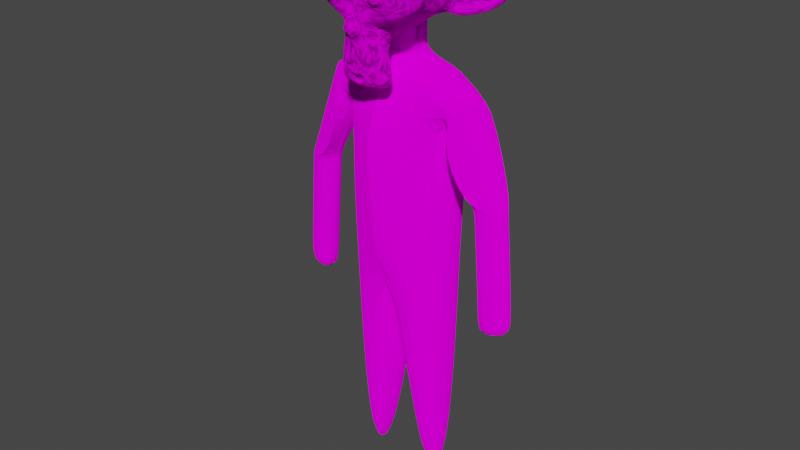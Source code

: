 # Source: monkey2_1_.blend  (saved by Blender 3.2.14; exported with 4.5.12 LTS)
import bpy
from mathutils import Matrix  # noqa: F401  (used for matrix-valued properties, if any)

bpy.ops.wm.read_factory_settings(use_empty=True)
scene = bpy.context.scene
scene.name = 'Scene'

# ---- collections
col_collection = bpy.data.collections.new('Collection'); scene.collection.children.link(col_collection)

# ---- images (referenced by path relative to the original .blend; pixels are not part of the script)
import os
ASSET_DIR = os.environ.get("B2B_ASSET_DIR", "")  # directory of the original .blend (textures are referenced by path, not embedded)
HERE = os.path.dirname(os.path.abspath(__file__))  # packed textures are extracted next to this script under _unpacked/

def load_image(name, relpath, width, height, colorspace="sRGB"):
    """Load a texture the original file referenced (path relative to the .blend, or extracted next to this script)."""
    p = next((c for c in (os.path.join(HERE, relpath), os.path.join(ASSET_DIR, relpath)) if relpath and os.path.exists(c)), "")
    if p:
        img = bpy.data.images.load(p, check_existing=True)
        img.name = name
    else:  # same state as the original file: an image datablock whose file is absent (Cycles renders it pink)
        img = bpy.data.images.new(name, width, height)
        img.source = "FILE"
        img.filepath = "//" + (relpath or name)
    img.colorspace_settings.name = colorspace
    return img
img_de_png = load_image('de.png', 'de.png', 1024, 1024, 'sRGB')

# ---- materials (node trees are filled in below, after node groups)
mat_material_001 = bpy.data.materials.new('Material.001')
mat_material_001.use_transparent_shadow = False

# ---- material node trees
mat_material_001.use_nodes = True; mat_material_001.node_tree.nodes.clear()
_N = mat_material_001.node_tree.nodes; _L = mat_material_001.node_tree.links
n0 = _N.new('ShaderNodeOutputMaterial'); n0.name = 'Material Output'; n0.location = (300, 300)
n1 = _N.new('ShaderNodeBsdfDiffuse'); n1.name = 'Diffuse BSDF'; n1.location = (10, 300)
n1.inputs[1].default_value = 0.5
n2 = _N.new('ShaderNodeTexImage'); n2.name = 'Image Texture'; n2.location = (-280, 275)
n2.image = img_de_png
_L.new(n1.outputs[0], n0.inputs[0])
_L.new(n2.outputs[0], n1.inputs[0])
n0.is_active_output = True

# ---- world
world_world = bpy.data.worlds.new('World'); scene.world = world_world
world_world.use_nodes = True; world_world.node_tree.nodes.clear()
_N = world_world.node_tree.nodes; _L = world_world.node_tree.links
n0 = _N.new('ShaderNodeOutputWorld'); n0.name = 'World Output'; n0.location = (300, 300)
n1 = _N.new('ShaderNodeBackground'); n1.name = 'Background'; n1.location = (10, 300)
n1.inputs[0].default_value = (0.05088, 0.05088, 0.05088, 1.0)
_L.new(n1.outputs[0], n0.inputs[0])
n0.is_active_output = True
world_world.color = (0.05088, 0.05088, 0.05088)
world_world.use_sun_shadow = False
world_world.sun_shadow_jitter_overblur = 0.0

# ---- meshes
me_cube_001 = bpy.data.meshes.new('Cube.001')
me_cube_001.from_pydata([(0.0, -0.788, 4.986), (0.0, -0.6098, 9.261), (0.0, 0.788, 4.986), (0.0, 0.4953, 9.254), (0.9941, -0.6237, 4.929), (0.9959, -0.5, 9.258), (0.9941, 0.5827, 4.929), (0.9959, 0.3882, 9.238), (0.0, -0.6098, 9.261), (0.0, 0.4953, 9.254), (0.9959, 0.3882, 9.238), (0.9959, -0.5, 9.258), (0.0, -0.2661, 9.536), (0.0, 0.2661, 9.536), (0.2948, 0.2037, 9.46), (0.2948, -0.2037, 9.46), (0.0, -0.2661, 9.775), (0.0, 0.2661, 9.775), (0.2948, 0.2037, 9.717), (0.2948, -0.2037, 9.717), (0.0, -0.9625, 8.674), (0.0, 0.788, 8.649), (1.057, 0.6032, 8.426), (1.057, -0.6032, 8.426), (0.9959, 0.3882, 9.238), (0.9959, -0.5, 9.258), (1.057, 0.6032, 8.426), (1.057, -0.6032, 8.426), (1.506, 0.2118, 9.055), (1.506, -0.3136, 9.055), (1.055, 0.5976, 8.425), (1.055, -0.6088, 8.425), (2.2, 0.0383, 7.126), (2.2, -0.254, 7.126), (1.561, 0.2039, 7.181), (1.565, -0.4943, 7.178), (0.0, -0.2661, 10.97), (0.4497, 0.3374, 0.8066), (0.4497, -0.3374, 0.8066), (0.9165, 0.2583, 0.8138), (0.9165, -0.2583, 0.8138), (1.506, 0.2118, 9.055), (1.506, -0.3136, 9.055), (1.055, -0.6088, 8.425), (2.2, 0.0383, 7.126), (2.2, -0.254, 7.126), (1.565, -0.4943, 7.178), (2.2, 0.0383, 7.126), (2.2, -0.254, 7.126), (1.561, 0.2039, 7.181), (1.565, -0.4943, 7.178), (2.35, 0.05858, 5.173), (2.35, -0.2337, 5.173), (1.715, 0.1971, 5.087), (1.715, -0.474, 5.087), (0.0, 0.9193, 5.488), (0.9913, 0.5827, 6.293), (0.9913, -0.6237, 6.293), (0.0, -1.053, 6.756), (0.0, -1.135, 8.293), (0.0, 0.9985, 6.197), (1.06, 0.6032, 7.078), (0.9902, -0.6237, 6.781), (0.0, -0.2661, 9.536), (0.2948, -0.2037, 9.46), (0.0, -0.2661, 9.775), (0.0, 0.2661, 9.775), (0.2948, 0.2037, 9.717), (0.2948, -0.2037, 9.717), (0.0, -0.2661, 10.32), (0.0, 0.2661, 10.32), (0.2948, 0.2037, 10.26), (0.2948, -0.2037, 10.26), (0.0, -0.2661, 10.32), (0.0, 0.2661, 10.32), (0.2948, 0.2037, 10.26), (0.2948, -0.2037, 10.26), (0.5933, -1.412, 10.68), (-0.5933, -1.412, 10.68), (0.678, -1.306, 10.59), (-0.678, -1.306, 10.59), (0.7416, -1.158, 10.54), (-0.7416, -1.158, 10.54), (0.4767, -1.211, 10.43), (-0.4767, -1.211, 10.43), (0.4767, -1.349, 10.5), (-0.4767, -1.349, 10.5), (0.4767, -1.434, 10.64), (-0.4767, -1.434, 10.64), (0.3708, -1.455, 10.68), (-0.3708, -1.455, 10.68), (0.2754, -1.381, 10.59), (-0.2754, -1.381, 10.59), (0.2119, -1.253, 10.54), (-0.2119, -1.253, 10.54), (0.1059, -1.264, 10.79), (-0.1059, -1.264, 10.79), (0.1907, -1.381, 10.79), (-0.1907, -1.381, 10.79), (0.3284, -1.455, 10.79), (-0.3284, -1.455, 10.79), (0.3708, -1.455, 10.91), (-0.3708, -1.455, 10.91), (0.2754, -1.381, 10.99), (-0.2754, -1.381, 10.99), (0.2119, -1.253, 11.06), (-0.2119, -1.253, 11.06), (0.4767, -1.211, 11.16), (-0.4767, -1.211, 11.16), (0.4767, -1.349, 11.08), (-0.4767, -1.349, 11.08), (0.4767, -1.434, 10.95), (-0.4767, -1.434, 10.95), (0.5933, -1.412, 10.91), (-0.5933, -1.412, 10.91), (0.678, -1.306, 10.99), (-0.678, -1.306, 10.99), (0.7416, -1.158, 11.06), (-0.7416, -1.158, 11.06), (0.8475, -1.137, 10.79), (-0.8475, -1.137, 10.79), (0.7628, -1.285, 10.79), (-0.7628, -1.285, 10.79), (0.6356, -1.402, 10.79), (-0.6356, -1.402, 10.79), (0.6462, -1.423, 10.79), (-0.6462, -1.423, 10.79), (0.6038, -1.434, 10.92), (-0.6038, -1.434, 10.92), (0.4767, -1.465, 10.97), (-0.4767, -1.465, 10.97), (0.3602, -1.487, 10.92), (-0.3602, -1.487, 10.92), (0.3072, -1.487, 10.79), (-0.3072, -1.487, 10.79), (0.3602, -1.487, 10.67), (-0.3602, -1.487, 10.67), (0.4767, -1.497, 10.79), (-0.4767, -1.497, 10.79), (0.4767, -1.465, 10.62), (-0.4767, -1.465, 10.62), (0.6038, -1.434, 10.67), (-0.6038, -1.434, 10.67), (0.0, -1.381, 11.05), (0.0, -1.487, 10.94), (0.0, -1.37, 9.541), (0.0, -1.434, 10.03), (0.0, -1.455, 10.21), (0.0, -1.349, 9.414), (0.0, -1.19, 11.01), (0.0, -1.148, 11.24), (0.0, 0.3674, 11.68), (0.0, 0.7805, 11.23), (0.0, 0.7487, 10.56), (0.0, 0.1025, 9.943), (0.2754, -1.137, 10.21), (-0.2754, -1.137, 10.21), (0.4238, -1.148, 9.869), (-0.4238, -1.148, 9.869), (0.4767, -1.148, 9.52), (-0.4767, -1.148, 9.52), (0.4979, -1.095, 9.255), (-0.4979, -1.095, 9.255), (0.4449, -1.084, 9.181), (-0.4449, -1.084, 9.181), (0.2437, -1.126, 9.149), (-0.2437, -1.126, 9.149), (0.0, -1.158, 9.128), (0.5933, -1.095, 10.27), (-0.5933, -1.095, 10.27), (0.8581, -1.105, 10.41), (-0.8581, -1.105, 10.41), (1.123, -0.978, 10.66), (-1.123, -0.978, 10.66), (1.165, -1.179, 11.05), (-1.165, -1.179, 11.05), (0.964, -1.222, 11.12), (-0.964, -1.222, 11.12), (0.6674, -1.306, 11.28), (-0.6674, -1.306, 11.28), (0.4343, -1.37, 11.49), (-0.4343, -1.37, 11.49), (0.2119, -1.402, 11.44), (-0.2119, -1.402, 11.44), (0.08475, -1.391, 11.13), (-0.08475, -1.391, 11.13), (0.2225, -1.423, 11.02), (-0.2225, -1.423, 11.02), (0.1695, -1.412, 10.88), (-0.1695, -1.412, 10.88), (0.2754, -1.381, 10.59), (-0.2754, -1.381, 10.59), (0.5085, -1.328, 10.48), (-0.5085, -1.328, 10.48), (0.6674, -1.285, 10.55), (-0.6674, -1.285, 10.55), (0.8475, -1.253, 10.72), (-0.8475, -1.253, 10.72), (0.8687, -1.253, 10.87), (-0.8687, -1.253, 10.87), (0.8157, -1.275, 10.97), (-0.8157, -1.275, 10.97), (0.5827, -1.349, 11.06), (-0.5827, -1.349, 11.06), (0.339, -1.402, 11.1), (-0.339, -1.402, 11.1), (0.0, -1.37, 9.424), (0.1483, -1.37, 9.488), (-0.1483, -1.37, 9.488), (0.1589, -1.338, 9.329), (-0.1589, -1.338, 9.329), (0.08475, -1.317, 9.265), (-0.08475, -1.317, 9.265), (0.0, -1.306, 9.255), (0.0, -1.391, 10.2), (0.0, -1.381, 10.27), (0.1377, -1.381, 10.26), (-0.1377, -1.381, 10.26), (0.1695, -1.391, 10.16), (-0.1695, -1.391, 10.16), (0.1165, -1.381, 10.07), (-0.1165, -1.381, 10.07), (0.5403, -1.285, 10.4), (-0.5403, -1.285, 10.4), (0.8369, -1.222, 10.54), (-0.8369, -1.222, 10.54), (0.9852, -1.19, 10.74), (-0.9852, -1.19, 10.74), (1.006, -1.264, 10.97), (-1.006, -1.264, 10.97), (0.9323, -1.359, 11.02), (-0.9323, -1.359, 11.02), (0.5933, -1.455, 11.2), (-0.5933, -1.455, 11.2), (0.4238, -1.508, 11.33), (-0.4238, -1.508, 11.33), (0.2754, -1.529, 11.3), (-0.2754, -1.529, 11.3), (0.1377, -1.518, 11.05), (-0.1377, -1.518, 11.05), (0.1695, -1.476, 10.32), (-0.1695, -1.476, 10.32), (0.286, -1.338, 9.859), (-0.286, -1.338, 9.859), (0.339, -1.306, 9.509), (-0.339, -1.306, 9.509), (0.3602, -1.275, 9.35), (-0.3602, -1.275, 9.35), (0.3178, -1.232, 9.223), (-0.3178, -1.232, 9.223), (0.2225, -1.232, 9.202), (-0.2225, -1.232, 9.202), (0.0, -1.243, 9.181), (0.0, -1.359, 10.53), (0.0, -1.412, 10.75), (0.4449, -1.381, 11.11), (-0.4449, -1.381, 11.11), (0.2225, -1.391, 10.65), (-0.2225, -1.391, 10.65), (0.1801, -1.402, 10.75), (-0.1801, -1.402, 10.75), (0.1589, -1.37, 9.53), (-0.1589, -1.37, 9.53), (0.1059, -1.391, 9.859), (-0.1059, -1.391, 9.859), (0.0, -1.391, 9.859), (0.0, -1.381, 10.02), (0.1271, -1.434, 10.09), (-0.1271, -1.434, 10.09), (0.1801, -1.455, 10.16), (-0.1801, -1.455, 10.16), (0.1483, -1.434, 10.28), (-0.1483, -1.434, 10.28), (0.05297, -1.434, 10.29), (-0.05297, -1.434, 10.29), (0.0, -1.497, 10.19), (0.06356, -1.476, 10.26), (-0.06356, -1.476, 10.26), (0.1271, -1.476, 10.25), (-0.1271, -1.476, 10.25), (0.1483, -1.497, 10.16), (-0.1483, -1.497, 10.16), (0.1059, -1.465, 10.12), (-0.1059, -1.465, 10.12), (0.0, -1.465, 10.07), (0.3496, -1.126, 10.04), (-0.3496, -1.126, 10.04), (0.2225, -1.338, 10.13), (-0.2225, -1.338, 10.13), (0.2437, -1.338, 10.04), (-0.2437, -1.338, 10.04), (0.3178, -1.126, 10.12), (-0.3178, -1.126, 10.12), (0.0, -1.306, 9.276), (0.06356, -1.306, 9.287), (-0.06356, -1.306, 9.287), (0.1271, -1.338, 9.35), (-0.1271, -1.338, 9.35), (0.1271, -1.359, 9.456), (-0.1271, -1.359, 9.456), (0.0, -1.264, 9.403), (0.1271, -1.275, 9.445), (-0.1271, -1.275, 9.445), (0.1271, -1.243, 9.361), (-0.1271, -1.243, 9.361), (0.06356, -1.232, 9.308), (-0.06356, -1.232, 9.308), (0.0, -1.232, 9.297), (0.2331, -1.434, 10.76), (-0.2331, -1.434, 10.76), (0.2543, -1.423, 10.67), (-0.2543, -1.423, 10.67), (0.4555, -1.402, 11.05), (-0.4555, -1.402, 11.05), (0.3708, -1.423, 11.03), (-0.3708, -1.423, 11.03), (0.5721, -1.423, 11.0), (-0.5721, -1.423, 11.0), (0.7628, -1.317, 10.94), (-0.7628, -1.317, 10.94), (0.7945, -1.306, 10.85), (-0.7945, -1.306, 10.85), (0.7839, -1.296, 10.73), (-0.7839, -1.296, 10.73), (0.6462, -1.349, 10.6), (-0.6462, -1.349, 10.6), (0.5085, -1.381, 10.55), (-0.5085, -1.381, 10.55), (0.3072, -1.434, 10.61), (-0.3072, -1.434, 10.61), (0.2437, -1.434, 10.87), (-0.2437, -1.434, 10.87), (0.286, -1.434, 10.97), (-0.286, -1.434, 10.97), (0.3178, -1.402, 10.95), (-0.3178, -1.402, 10.95), (0.2648, -1.402, 10.87), (-0.2648, -1.402, 10.87), (0.3284, -1.402, 10.63), (-0.3284, -1.402, 10.63), (0.5085, -1.359, 10.58), (-0.5085, -1.359, 10.58), (0.625, -1.328, 10.62), (-0.625, -1.328, 10.62), (0.7416, -1.285, 10.75), (-0.7416, -1.285, 10.75), (0.7522, -1.285, 10.84), (-0.7522, -1.285, 10.84), (0.7204, -1.296, 10.92), (-0.7204, -1.296, 10.92), (0.5615, -1.391, 10.99), (-0.5615, -1.391, 10.99), (0.3814, -1.412, 11.0), (-0.3814, -1.412, 11.0), (0.4555, -1.391, 11.01), (-0.4555, -1.391, 11.01), (0.2754, -1.391, 10.7), (-0.2754, -1.391, 10.7), (0.2648, -1.391, 10.77), (-0.2648, -1.391, 10.77), (0.1483, -1.201, 11.09), (-0.1483, -1.201, 11.09), (0.2648, -1.211, 11.36), (-0.2648, -1.211, 11.36), (0.4555, -1.179, 11.39), (-0.4555, -1.179, 11.39), (0.6568, -1.126, 11.21), (-0.6568, -1.126, 11.21), (0.9217, -1.042, 11.08), (-0.9217, -1.042, 11.08), (1.081, -0.9992, 11.01), (-1.081, -0.9992, 11.01), (1.049, -0.8827, 10.68), (-1.049, -0.8827, 10.68), (0.8157, -0.9357, 10.46), (-0.8157, -0.9357, 10.46), (0.5933, -1.01, 10.34), (-0.5933, -1.01, 10.34), (0.0, -0.7662, 11.68), (0.0, -0.2683, 11.8), (0.0, 0.5369, 10.2), (0.0, -0.6285, 9.837), (0.0, -0.9992, 9.138), (0.0, -0.8403, 9.371), (0.0, -0.8085, 9.689), (0.0, -0.7556, 9.806), (1.155, -0.4484, 10.78), (-1.155, -0.4484, 10.78), (1.165, -0.3106, 10.9), (-1.165, -0.3106, 10.9), (1.049, 0.2191, 10.82), (-1.049, 0.2191, 10.82), (0.625, 0.5792, 11.06), (-0.625, 0.5792, 11.06), (0.9958, -0.4695, 10.4), (-0.9958, -0.4695, 10.4), (0.8051, -0.1517, 10.29), (-0.8051, -0.1517, 10.29), (0.8687, 0.2085, 10.45), (-0.8687, 0.2085, 10.45), (0.4555, 0.5263, 10.54), (-0.4555, 0.5263, 10.54), (0.3178, -0.9251, 9.986), (-0.3178, -0.9251, 9.986), (0.2437, -0.7238, 9.901), (-0.2437, -0.7238, 9.901), (0.392, -0.8933, 9.498), (-0.392, -0.8933, 9.498), (0.339, -0.9039, 9.784), (-0.339, -0.9039, 9.784), (0.4449, -0.9145, 9.223), (-0.4449, -0.9145, 9.223), (0.1907, -0.8721, 9.435), (-0.1907, -0.8721, 9.435), (0.1695, -0.8615, 9.731), (-0.1695, -0.8615, 9.731), (0.2225, -0.9675, 9.181), (-0.2225, -0.9675, 9.181), (0.2966, -0.9569, 10.08), (-0.2966, -0.9569, 10.08), (0.286, -1.01, 10.16), (-0.286, -1.01, 10.16), (0.2754, -1.052, 10.23), (-0.2754, -1.052, 10.23), (0.286, -0.5967, 9.933), (-0.286, -0.5967, 9.933), (0.4026, -0.01401, 10.04), (-0.4026, -0.01401, 10.04), (0.4661, 0.3568, 10.26), (-0.4661, 0.3568, 10.26), (0.6144, 0.1449, 11.64), (-0.6144, 0.1449, 11.64), (0.6144, -0.2789, 11.72), (-0.6144, -0.2789, 11.72), (0.6144, -0.692, 11.62), (-0.6144, -0.692, 11.62), (0.625, -0.9569, 11.17), (-0.625, -0.9569, 11.17), (0.9852, -0.8297, 11.01), (-0.9852, -0.8297, 11.01), (0.8581, -0.7556, 11.08), (-0.8581, -0.7556, 11.08), (0.8687, -0.4484, 11.42), (-0.8687, -0.4484, 11.42), (1.081, -0.5437, 11.23), (-1.081, -0.5437, 11.23), (1.081, -0.2153, 11.3), (-1.081, -0.2153, 11.3), (0.8687, -0.1094, 11.48), (-0.8687, -0.1094, 11.48), (0.8687, 0.2296, 11.38), (-0.8687, 0.2296, 11.38), (1.081, 0.1131, 11.19), (-1.081, 0.1131, 11.19), (0.8369, 0.4203, 10.91), (-0.8369, 0.4203, 10.91), (0.6568, 0.3674, 10.49), (-0.6568, 0.3674, 10.49), (1.112, -0.09876, 10.91), (-1.112, -0.09876, 10.91), (0.5509, -0.5755, 10.23), (-0.5509, -0.5755, 10.23), (0.5827, -0.08817, 10.2), (-0.5827, -0.08817, 10.2), (1.208, -0.05639, 11.01), (-1.208, -0.05639, 11.01), (1.049, -0.2047, 10.27), (-1.049, -0.2047, 10.27), (1.409, 0.07074, 10.32), (-1.409, 0.07074, 10.32), (1.737, 0.2085, 10.54), (-1.737, 0.2085, 10.54), (1.833, 0.1979, 10.9), (-1.833, 0.1979, 10.9), (1.674, 0.1979, 11.15), (-1.674, 0.1979, 11.15), (1.388, 0.04955, 11.11), (-1.388, 0.04955, 11.11), (1.377, 0.01777, 11.02), (-1.377, 0.01777, 11.02), (1.61, 0.1555, 11.06), (-1.61, 0.1555, 11.06), (1.716, 0.1767, 10.85), (-1.716, 0.1767, 10.85), (1.642, 0.1767, 10.57), (-1.642, 0.1767, 10.57), (1.398, 0.03896, 10.41), (-1.398, 0.03896, 10.41), (1.123, -0.1941, 10.37), (-1.123, -0.1941, 10.37), (1.25, -0.07757, 10.95), (-1.25, -0.07757, 10.95), (1.282, 0.01777, 10.88), (-1.282, 0.01777, 10.88), (1.197, -0.08817, 10.43), (-1.197, -0.08817, 10.43), (1.409, 0.1237, 10.46), (-1.409, 0.1237, 10.46), (1.61, 0.2296, 10.59), (-1.61, 0.2296, 10.59), (1.674, 0.2296, 10.8), (-1.674, 0.2296, 10.8), (1.589, 0.2191, 10.95), (-1.589, 0.2191, 10.95), (1.388, 0.1131, 10.93), (-1.388, 0.1131, 10.93), (1.144, -0.08817, 10.85), (-1.144, -0.08817, 10.85), (1.134, -0.003418, 10.7), (-1.134, -0.003418, 10.7), (1.028, -0.003418, 10.59), (-1.028, -0.003418, 10.59), (1.112, -0.003418, 10.58), (-1.112, -0.003418, 10.58), (1.144, -0.003418, 10.48), (-1.144, -0.003418, 10.48), (1.102, -0.003418, 10.44), (-1.102, -0.003418, 10.44), (0.9852, -0.2789, 10.46), (-0.9852, -0.2789, 10.46), (0.9746, -0.1411, 10.43), (-0.9746, -0.1411, 10.43), (0.9746, -0.1199, 10.52), (-0.9746, -0.1199, 10.52), (1.081, -0.08817, 10.74), (-1.081, -0.08817, 10.74), (1.208, -0.01401, 10.79), (-1.208, -0.01401, 10.79), (1.208, 0.06014, 10.78), (-1.208, 0.06014, 10.78), (1.102, 0.06014, 10.44), (-1.102, 0.06014, 10.44), (1.155, 0.06014, 10.48), (-1.155, 0.06014, 10.48), (1.123, 0.06014, 10.57), (-1.123, 0.06014, 10.57), (1.038, 0.06014, 10.59), (-1.038, 0.06014, 10.59), (1.144, 0.06014, 10.7), (-1.144, 0.06014, 10.7), (1.409, 0.1873, 10.91), (-1.409, 0.1873, 10.91), (1.61, 0.2826, 10.93), (-1.61, 0.2826, 10.93), (1.706, 0.2932, 10.79), (-1.706, 0.2932, 10.79), (1.642, 0.2826, 10.58), (-1.642, 0.2826, 10.58), (1.42, 0.1979, 10.46), (-1.42, 0.1979, 10.46), (1.197, -0.01401, 10.44), (-1.197, -0.01401, 10.44), (1.292, 0.09193, 10.85), (-1.292, 0.09193, 10.85), (1.208, 0.07074, 10.61), (-1.208, 0.07074, 10.61), (1.271, 0.08133, 10.55), (-1.271, 0.08133, 10.55), (1.356, 0.1237, 10.63), (-1.356, 0.1237, 10.63), (1.303, 0.1025, 10.7), (-1.303, 0.1025, 10.7), (1.377, 0.1343, 10.78), (-1.377, 0.1343, 10.78), (1.43, 0.1449, 10.72), (-1.43, 0.1449, 10.72), (1.504, 0.1555, 10.75), (-1.504, 0.1555, 10.75), (1.473, 0.1555, 10.83), (-1.473, 0.1555, 10.83), (1.388, 0.2826, 11.06), (-1.388, 0.2826, 11.06), (1.695, 0.3674, 11.1), (-1.695, 0.3674, 11.1), (1.854, 0.3038, 10.87), (-1.854, 0.3038, 10.87), (1.78, 0.3462, 10.54), (-1.78, 0.3462, 10.54), (1.409, 0.2932, 10.35), (-1.409, 0.2932, 10.35), (1.07, 0.07074, 10.29), (-1.07, 0.07074, 10.29), (1.165, 0.1449, 10.98), (-1.165, 0.1449, 10.98), (2.35, 0.05858, 4.759), (2.35, -0.2337, 4.759), (1.715, 0.1971, 4.701), (1.715, -0.474, 4.701), (2.35, 0.05858, 5.173), (2.35, -0.2337, 5.173), (1.715, 0.1971, 5.087), (1.715, -0.474, 5.087)], [(588, 589), (588, 590), (589, 591), (590, 591)], [(20, 1, 3, 21), (21, 3, 7, 22), (22, 7, 24, 26), (23, 5, 1, 20), (4, 0, 38, 40), (1, 5, 11, 8), (11, 10, 14, 15), (7, 3, 9, 10), (3, 1, 8, 9), (15, 14, 18, 19), (9, 8, 12, 13), (8, 11, 15, 12), (10, 9, 13, 14), (13, 12, 16, 17), (16, 12, 63, 65), (14, 13, 17, 18), (62, 23, 20, 59), (61, 22, 23, 62), (60, 21, 22, 61), (59, 20, 21, 60), (25, 27, 31, 29), (23, 22, 26, 27), (5, 23, 27, 25), (24, 25, 29, 28), (27, 26, 30, 31), (26, 24, 28, 30), (34, 32, 47, 49), (31, 30, 34, 35), (30, 28, 32, 34), (37, 39, 40, 38), (2, 6, 39, 37), (0, 2, 37, 38), (6, 4, 40, 39), (42, 43, 46, 45), (41, 42, 45, 44), (7, 10, 11, 5, 25, 24), (50, 49, 53, 54), (33, 35, 50, 48), (32, 33, 48, 47), (35, 34, 49, 50), (52, 54, 587, 585), (49, 47, 51, 53), (48, 50, 54, 52), (47, 48, 52, 51), (0, 58, 55, 2), (2, 55, 56, 6), (6, 56, 57, 4), (4, 57, 58, 0), (58, 59, 60, 55), (55, 60, 61, 56), (56, 61, 62, 57), (57, 62, 59, 58), (63, 64, 68, 65), (12, 15, 64, 63), (17, 16, 69, 70), (66, 67, 75, 74), (15, 19, 68, 64), (19, 18, 71, 72), (65, 68, 76, 73), (72, 71, 75, 76), (70, 69, 73, 74), (72, 69, 73, 76), (71, 70, 74, 75), (19, 16, 69, 72), (67, 68, 76, 75), (18, 17, 70, 71), (123, 77, 79, 121), (80, 78, 124, 122), (121, 79, 81, 119), (82, 80, 122, 120), (79, 85, 83, 81), (84, 86, 80, 82), (77, 87, 85, 79), (86, 88, 78, 80), (87, 89, 91, 85), (92, 90, 88, 86), (85, 91, 93, 83), (94, 92, 86, 84), (91, 97, 95, 93), (96, 98, 92, 94), (89, 99, 97, 91), (98, 100, 90, 92), (99, 101, 103, 97), (104, 102, 100, 98), (97, 103, 105, 95), (106, 104, 98, 96), (103, 109, 107, 105), (108, 110, 104, 106), (101, 111, 109, 103), (110, 112, 102, 104), (111, 113, 115, 109), (116, 114, 112, 110), (109, 115, 117, 107), (118, 116, 110, 108), (115, 121, 119, 117), (120, 122, 116, 118), (113, 123, 121, 115), (122, 124, 114, 116), (123, 113, 127, 125), (128, 114, 124, 126), (113, 111, 129, 127), (130, 112, 114, 128), (111, 101, 131, 129), (132, 102, 112, 130), (101, 99, 133, 131), (134, 100, 102, 132), (99, 89, 135, 133), (136, 90, 100, 134), (89, 87, 139, 135), (140, 88, 90, 136), (87, 77, 141, 139), (142, 78, 88, 140), (77, 123, 125, 141), (126, 124, 78, 142), (137, 141, 125), (126, 142, 138), (139, 141, 137), (138, 142, 140), (137, 135, 139), (140, 136, 138), (137, 133, 135), (136, 134, 138), (137, 131, 133), (134, 132, 138), (137, 129, 131), (132, 130, 138), (137, 127, 129), (130, 128, 138), (137, 125, 127), (128, 126, 138), (165, 250, 252, 167), (252, 251, 166, 167), (163, 248, 250, 165), (251, 249, 164, 166), (161, 246, 248, 163), (249, 247, 162, 164), (159, 244, 246, 161), (247, 245, 160, 162), (157, 242, 244, 159), (245, 243, 158, 160), (155, 168, 222, 240), (223, 169, 156, 241), (168, 170, 224, 222), (225, 171, 169, 223), (170, 172, 226, 224), (227, 173, 171, 225), (172, 174, 228, 226), (229, 175, 173, 227), (174, 176, 230, 228), (231, 177, 175, 229), (176, 178, 232, 230), (233, 179, 177, 231), (178, 180, 234, 232), (235, 181, 179, 233), (180, 182, 236, 234), (237, 183, 181, 235), (182, 184, 238, 236), (239, 185, 183, 237), (184, 143, 144, 238), (144, 143, 185, 239), (186, 204, 236, 238), (237, 205, 187, 239), (204, 255, 234, 236), (235, 256, 205, 237), (202, 232, 234, 255), (235, 233, 203, 256), (200, 230, 232, 202), (233, 231, 201, 203), (198, 228, 230, 200), (231, 229, 199, 201), (196, 226, 228, 198), (229, 227, 197, 199), (194, 224, 226, 196), (227, 225, 195, 197), (192, 222, 224, 194), (225, 223, 193, 195), (190, 240, 222, 192), (223, 241, 191, 193), (190, 257, 253, 240), (253, 258, 191, 241), (186, 238, 144, 188), (144, 239, 187, 189), (188, 144, 254, 259), (254, 144, 189, 260), (253, 257, 259, 254), (260, 258, 253, 254), (211, 213, 252, 250), (252, 213, 212, 251), (209, 211, 250, 248), (251, 212, 210, 249), (207, 209, 248, 246), (249, 210, 208, 247), (242, 263, 261, 244), (262, 264, 243, 245), (207, 246, 244, 261), (245, 247, 208, 262), (220, 266, 265, 263), (265, 266, 221, 264), (261, 263, 265, 145), (265, 264, 262, 145), (206, 207, 261, 145), (262, 208, 206, 145), (218, 269, 267, 220), (268, 270, 219, 221), (216, 271, 269, 218), (270, 272, 217, 219), (215, 273, 271, 216), (272, 274, 215, 217), (214, 147, 273, 215), (274, 147, 214, 215), (266, 220, 267, 146), (268, 221, 266, 146), (146, 267, 282, 284), (283, 268, 146, 284), (147, 275, 276, 273), (277, 275, 147, 274), (273, 276, 278, 271), (279, 277, 274, 272), (271, 278, 280, 269), (281, 279, 272, 270), (269, 280, 282, 267), (283, 281, 270, 268), (275, 280, 278, 276), (279, 281, 275, 277), (275, 284, 282, 280), (283, 284, 275, 281), (215, 216, 240, 253), (241, 217, 215, 253), (216, 218, 287, 240), (288, 219, 217, 241), (218, 220, 289, 287), (290, 221, 219, 288), (220, 263, 242, 289), (243, 264, 221, 290), (157, 285, 289, 242), (290, 286, 158, 243), (285, 291, 287, 289), (288, 292, 286, 290), (155, 240, 287, 291), (288, 241, 156, 292), (207, 206, 148, 298), (148, 206, 208, 299), (209, 207, 298, 296), (299, 208, 210, 297), (211, 209, 296, 294), (297, 210, 212, 295), (213, 211, 294, 293), (295, 212, 213, 293), (293, 294, 305, 307), (306, 295, 293, 307), (294, 296, 303, 305), (304, 297, 295, 306), (296, 298, 301, 303), (302, 299, 297, 304), (298, 148, 300, 301), (300, 148, 299, 302), (300, 307, 305, 301), (306, 307, 300, 302), (301, 305, 303), (304, 306, 302), (259, 257, 310, 308), (311, 258, 260, 309), (188, 259, 308, 330), (309, 260, 189, 331), (186, 188, 330, 332), (331, 189, 187, 333), (257, 190, 328, 310), (329, 191, 258, 311), (190, 192, 326, 328), (327, 193, 191, 329), (192, 194, 324, 326), (325, 195, 193, 327), (194, 196, 322, 324), (323, 197, 195, 325), (196, 198, 320, 322), (321, 199, 197, 323), (198, 200, 318, 320), (319, 201, 199, 321), (200, 202, 316, 318), (317, 203, 201, 319), (202, 255, 312, 316), (313, 256, 203, 317), (255, 204, 314, 312), (315, 205, 256, 313), (204, 186, 332, 314), (333, 187, 205, 315), (314, 332, 334, 352), (335, 333, 315, 353), (312, 314, 352, 354), (353, 315, 313, 355), (316, 312, 354, 350), (355, 313, 317, 351), (318, 316, 350, 348), (351, 317, 319, 349), (320, 318, 348, 346), (349, 319, 321, 347), (322, 320, 346, 344), (347, 321, 323, 345), (324, 322, 344, 342), (345, 323, 325, 343), (326, 324, 342, 340), (343, 325, 327, 341), (328, 326, 340, 338), (341, 327, 329, 339), (310, 328, 338, 356), (339, 329, 311, 357), (332, 330, 336, 334), (337, 331, 333, 335), (330, 308, 358, 336), (359, 309, 331, 337), (308, 310, 356, 358), (357, 311, 309, 359), (143, 184, 360, 149), (361, 185, 143, 149), (184, 182, 362, 360), (363, 183, 185, 361), (182, 180, 364, 362), (365, 181, 183, 363), (180, 178, 366, 364), (367, 179, 181, 365), (178, 176, 368, 366), (369, 177, 179, 367), (176, 174, 370, 368), (371, 175, 177, 369), (174, 172, 372, 370), (373, 173, 175, 371), (172, 170, 374, 372), (375, 171, 173, 373), (170, 168, 376, 374), (377, 169, 171, 375), (384, 385, 404, 414), (405, 385, 384, 415), (383, 384, 414, 412), (415, 384, 383, 413), (382, 383, 412, 416), (413, 383, 382, 417), (165, 167, 382, 416), (382, 167, 166, 417), (163, 165, 416, 410), (417, 166, 164, 411), (161, 163, 410, 406), (411, 164, 162, 407), (159, 161, 406, 408), (407, 162, 160, 409), (406, 412, 414, 408), (415, 413, 407, 409), (406, 410, 416, 412), (417, 411, 407, 413), (402, 408, 414, 404), (415, 409, 403, 405), (157, 159, 408, 402), (409, 160, 158, 403), (285, 418, 420, 291), (421, 419, 286, 292), (157, 402, 418, 285), (419, 403, 158, 286), (155, 291, 420, 422), (421, 292, 156, 423), (155, 422, 376, 168), (377, 423, 156, 169), (153, 400, 428, 380), (429, 401, 153, 380), (380, 428, 426, 154), (427, 429, 380, 154), (154, 426, 424, 381), (425, 427, 154, 381), (381, 424, 404, 385), (405, 425, 381, 385), (402, 404, 424, 418), (425, 405, 403, 419), (372, 374, 394, 386), (395, 375, 373, 387), (152, 392, 400, 153), (401, 393, 152, 153), (378, 434, 432, 379), (433, 435, 378, 379), (379, 432, 430, 151), (431, 433, 379, 151), (151, 430, 392, 152), (393, 431, 151, 152), (368, 370, 438, 440), (439, 371, 369, 441), (440, 438, 444, 442), (445, 439, 441, 443), (442, 444, 446, 448), (447, 445, 443, 449), (448, 446, 452, 450), (453, 447, 449, 451), (390, 454, 450, 452), (451, 455, 391, 453), (392, 430, 450, 454), (451, 431, 393, 455), (430, 432, 448, 450), (449, 433, 431, 451), (432, 434, 442, 448), (443, 435, 433, 449), (434, 436, 440, 442), (441, 437, 435, 443), (366, 368, 440, 436), (441, 369, 367, 437), (150, 436, 434, 378), (435, 437, 150, 378), (360, 362, 364, 366), (365, 363, 361, 367), (360, 366, 436, 150), (437, 367, 361, 150), (149, 360, 150), (150, 361, 149), (370, 372, 386, 438), (387, 373, 371, 439), (386, 388, 444, 438), (445, 389, 387, 439), (388, 458, 446, 444), (447, 459, 389, 445), (390, 452, 446, 458), (447, 453, 391, 459), (424, 426, 462, 460), (463, 427, 425, 461), (394, 460, 462, 396), (463, 461, 395, 397), (374, 376, 460, 394), (461, 377, 375, 395), (376, 420, 418, 460), (419, 421, 377, 461), (418, 424, 460), (461, 425, 419), (376, 422, 420), (421, 423, 377), (390, 398, 456, 454), (457, 399, 391, 455), (392, 454, 456, 400), (457, 455, 393, 401), (396, 462, 456, 398), (457, 463, 397, 399), (426, 428, 456, 462), (457, 429, 427, 463), (400, 456, 428), (429, 457, 401), (476, 464, 490, 478), (491, 465, 477, 479), (476, 478, 480, 474), (481, 479, 477, 475), (474, 480, 482, 472), (483, 481, 475, 473), (472, 482, 484, 470), (485, 483, 473, 471), (470, 484, 486, 468), (487, 485, 471, 469), (468, 486, 488, 466), (489, 487, 469, 467), (486, 496, 494, 488), (495, 497, 487, 489), (484, 498, 496, 486), (497, 499, 485, 487), (482, 500, 498, 484), (499, 501, 483, 485), (480, 502, 500, 482), (501, 503, 481, 483), (478, 504, 502, 480), (503, 505, 479, 481), (478, 490, 492, 504), (493, 491, 479, 505), (394, 396, 520, 518), (521, 397, 395, 519), (396, 466, 488, 520), (489, 467, 397, 521), (386, 394, 518, 388), (519, 395, 387, 389), (458, 506, 490, 464), (491, 507, 459, 465), (488, 494, 516, 520), (517, 495, 489, 521), (514, 522, 520, 516), (521, 523, 515, 517), (510, 522, 514, 512), (515, 523, 511, 513), (508, 524, 522, 510), (523, 525, 509, 511), (506, 524, 508, 526), (509, 525, 507, 527), (490, 506, 526, 492), (527, 507, 491, 493), (388, 524, 506, 458), (507, 525, 389, 459), (388, 518, 522, 524), (523, 519, 389, 525), (518, 520, 522), (523, 521, 519), (492, 526, 528, 552), (529, 527, 493, 553), (526, 508, 538, 528), (539, 509, 527, 529), (508, 510, 536, 538), (537, 511, 509, 539), (510, 512, 534, 536), (535, 513, 511, 537), (512, 514, 532, 534), (533, 515, 513, 535), (514, 516, 530, 532), (531, 517, 515, 533), (516, 494, 550, 530), (551, 495, 517, 531), (504, 492, 552, 540), (553, 493, 505, 541), (502, 504, 540, 542), (541, 505, 503, 543), (500, 502, 542, 544), (543, 503, 501, 545), (498, 500, 544, 546), (545, 501, 499, 547), (496, 498, 546, 548), (547, 499, 497, 549), (494, 496, 548, 550), (549, 497, 495, 551), (534, 532, 556, 554), (557, 533, 535, 555), (554, 556, 558, 560), (559, 557, 555, 561), (560, 558, 564, 562), (565, 559, 561, 563), (562, 564, 566, 568), (567, 565, 563, 569), (540, 552, 562, 568), (563, 553, 541, 569), (528, 560, 562, 552), (563, 561, 529, 553), (528, 538, 554, 560), (555, 539, 529, 561), (534, 554, 538, 536), (539, 555, 535, 537), (530, 550, 556, 532), (557, 551, 531, 533), (548, 558, 556, 550), (557, 559, 549, 551), (546, 564, 558, 548), (559, 565, 547, 549), (544, 566, 564, 546), (565, 567, 545, 547), (542, 568, 566, 544), (567, 569, 543, 545), (540, 568, 542), (543, 569, 541), (468, 466, 580, 578), (581, 467, 469, 579), (470, 468, 578, 576), (579, 469, 471, 577), (472, 470, 576, 574), (577, 471, 473, 575), (474, 472, 574, 572), (575, 473, 475, 573), (476, 474, 572, 570), (573, 475, 477, 571), (464, 476, 570, 582), (571, 477, 465, 583), (570, 578, 580, 582), (581, 579, 571, 583), (570, 572, 576, 578), (577, 573, 571, 579), (572, 574, 576), (577, 575, 573), (390, 458, 464, 582), (465, 459, 391, 583), (390, 582, 580, 398), (581, 583, 391, 399), (396, 398, 580, 466), (581, 399, 397, 467), (586, 584, 585, 587), (51, 52, 585, 584), (54, 53, 586, 587), (53, 51, 584, 586)])
_uv = me_cube_001.uv_layers.new(name='UVMap')
_uv.uv.foreach_set('vector', [0.02137, 0.0196, 0.02546, 0.01329, 0.03668, 0.01478, 0.03913, 0.02212, 0.07656, 0.1158, 0.07634, 0.1223, 0.06612, 0.1222, 0.06563, 0.1133, 0.08991, 0.7564, 0.08991, 0.7564, 0.08991, 0.7564, 0.08991, 0.7564, 0.1732, 0.51, 0.1691, 0.51, 0.1689, 0.4969, 0.1741, 0.4961, 0.1098, 0.1941, 0.09956, 0.1951, 0.1051, 0.1542, 0.1099, 0.1541, 0.08991, 0.7564, 0.08991, 0.7564, 0.08991, 0.7564, 0.08991, 0.7564, 0.2224, 0.2076, 0.2152, 0.208, 0.2153, 0.1989, 0.2186, 0.1987, 0.08991, 0.7564, 0.08991, 0.7564, 0.08991, 0.7564, 0.08991, 0.7564, 0.08991, 0.7564, 0.08991, 0.7564, 0.08991, 0.7564, 0.08991, 0.7564, 0.2581, 0.04294, 0.2539, 0.04296, 0.2539, 0.04001, 0.2581, 0.03999, 0.2187, 0.03102, 0.2187, 0.04555, 0.2162, 0.04105, 0.2162, 0.03405, 0.2224, 0.1945, 0.2224, 0.2076, 0.2186, 0.1987, 0.2185, 0.1949, 0.2234, 0.2984, 0.2235, 0.3116, 0.2213, 0.3114, 0.2219, 0.3074, 0.2162, 0.03405, 0.2162, 0.04105, 0.2141, 0.04107, 0.2141, 0.03407, 0.04057, 0.7295, 0.04057, 0.7295, 0.04057, 0.7295, 0.04057, 0.7295, 0.2219, 0.3074, 0.2213, 0.3114, 0.2192, 0.3115, 0.2197, 0.3075, 0.1095, 0.2109, 0.1099, 0.2257, 0.09886, 0.2298, 0.09881, 0.2276, 0.1183, 0.1053, 0.1182, 0.1208, 0.1059, 0.1207, 0.1059, 0.1019, 0.07656, 0.08808, 0.07656, 0.1158, 0.06563, 0.1133, 0.06549, 0.0978, 0.01928, 0.02377, 0.02137, 0.0196, 0.03913, 0.02212, 0.03913, 0.05061, 0.1735, 0.5935, 0.1689, 0.5901, 0.169, 0.5901, 0.1735, 0.586, 0.08991, 0.7564, 0.08991, 0.7564, 0.08991, 0.7564, 0.08991, 0.7564, 0.08991, 0.7564, 0.08991, 0.7564, 0.08991, 0.7564, 0.08991, 0.7564, 0.03272, 0.359, 0.03272, 0.3682, 0.02762, 0.3675, 0.02761, 0.362, 0.06166, 0.4011, 0.06166, 0.4137, 0.06164, 0.4137, 0.06164, 0.4011, 0.09588, 0.2729, 0.09816, 0.2644, 0.1024, 0.2692, 0.09586, 0.2729, 0.4217, 0.9805, 0.4217, 0.9805, 0.4217, 0.9805, 0.4217, 0.9805, 0.15, 0.3993, 0.15, 0.4152, 0.1386, 0.4101, 0.1385, 0.4009, 0.09586, 0.2729, 0.1024, 0.2692, 0.1024, 0.2934, 0.09651, 0.2893, 0.2535, 0.5783, 0.2491, 0.5784, 0.2491, 0.5721, 0.2535, 0.5702, 0.07627, 0.07385, 0.06597, 0.07312, 0.06613, 0.0254, 0.07095, 0.02532, 0.01993, 0.06227, 0.03593, 0.06428, 0.02771, 0.1121, 0.02085, 0.1112, 0.1183, 0.08064, 0.106, 0.08056, 0.1101, 0.03335, 0.1154, 0.03338, 0.102, 0.3412, 0.09645, 0.3406, 0.09685, 0.3269, 0.102, 0.3213, 0.06759, 0.3312, 0.06223, 0.3312, 0.06263, 0.3081, 0.06561, 0.3081, 0.08991, 0.7564, 0.08991, 0.7564, 0.08991, 0.7564, 0.08991, 0.7564, 0.08991, 0.7564, 0.08991, 0.7564, 0.06759, 0.2681, 0.06046, 0.2681, 0.06061, 0.2438, 0.06746, 0.2438, 0.4217, 0.9805, 0.4217, 0.9805, 0.4217, 0.9805, 0.4217, 0.9805, 0.4217, 0.9805, 0.4217, 0.9805, 0.4217, 0.9805, 0.4217, 0.9805, 0.4217, 0.9805, 0.4217, 0.9805, 0.4217, 0.9805, 0.4217, 0.9805, 0.1717, 0.05116, 0.1782, 0.04972, 0.1785, 0.05322, 0.1719, 0.0549, 0.02799, 0.2678, 0.02141, 0.2664, 0.02113, 0.244, 0.02775, 0.2437, 0.172, 0.03323, 0.1785, 0.03056, 0.1782, 0.04972, 0.1717, 0.05116, 0.1711, 0.3926, 0.1741, 0.3926, 0.174, 0.4153, 0.171, 0.4153, 0.01993, 0.06227, 0.01878, 0.04156, 0.0377, 0.05867, 0.03593, 0.06428, 0.07627, 0.07385, 0.07643, 0.07982, 0.06611, 0.08876, 0.06597, 0.07312, 0.1183, 0.08064, 0.1182, 0.09635, 0.1059, 0.09626, 0.106, 0.08056, 0.1098, 0.1941, 0.1096, 0.2065, 0.0991, 0.2131, 0.09956, 0.1951, 0.01878, 0.04156, 0.01928, 0.02377, 0.03913, 0.05061, 0.0377, 0.05867, 0.07643, 0.07982, 0.07656, 0.08808, 0.06549, 0.0978, 0.06611, 0.08876, 0.1182, 0.09635, 0.1183, 0.1053, 0.1059, 0.1019, 0.1059, 0.09626, 0.1096, 0.2065, 0.1095, 0.2109, 0.09881, 0.2276, 0.0991, 0.2131, 0.2964, 0.59, 0.2934, 0.5911, 0.2934, 0.5887, 0.2964, 0.5879, 0.04057, 0.7295, 0.04057, 0.7295, 0.04057, 0.7295, 0.04057, 0.7295, 0.2141, 0.03407, 0.2141, 0.04107, 0.2092, 0.0411, 0.2091, 0.0341, 0.3375, 0.3122, 0.3405, 0.3122, 0.3405, 0.3172, 0.3375, 0.3171, 0.04057, 0.7295, 0.04057, 0.7295, 0.04057, 0.7295, 0.04057, 0.7295, 0.2581, 0.03999, 0.2539, 0.04001, 0.2539, 0.03372, 0.2581, 0.0337, 0.2964, 0.5879, 0.2934, 0.5887, 0.2934, 0.5838, 0.2964, 0.5829, 0.4009, 0.9778, 0.4009, 0.9778, 0.4009, 0.9778, 0.4009, 0.9778, 0.4009, 0.9778, 0.4009, 0.9778, 0.4009, 0.9778, 0.4009, 0.9778, 0.4009, 0.9778, 0.4009, 0.9778, 0.4009, 0.9778, 0.4009, 0.9778, 0.4009, 0.9778, 0.4009, 0.9778, 0.4009, 0.9778, 0.4009, 0.9778, 0.2047, 0.6574, 0.2077, 0.658, 0.2077, 0.6642, 0.2047, 0.6637, 0.3037, 0.2163, 0.2995, 0.2163, 0.2995, 0.2099, 0.3037, 0.2099, 0.2197, 0.3075, 0.2192, 0.3115, 0.2143, 0.3116, 0.2148, 0.3077, 0.6908, 0.4413, 0.69, 0.4418, 0.6889, 0.4405, 0.6903, 0.4395, 0.6842, 0.8198, 0.6853, 0.8209, 0.6852, 0.8221, 0.684, 0.8222, 0.06312, 0.4929, 0.0633, 0.4951, 0.06182, 0.4958, 0.06164, 0.493, 0.1692, 0.6695, 0.1707, 0.6701, 0.1704, 0.6725, 0.1689, 0.6725, 0.1042, 0.4641, 0.1036, 0.4667, 0.1023, 0.4665, 0.103, 0.4631, 0.1426, 0.582, 0.1414, 0.5825, 0.1403, 0.5802, 0.1413, 0.579, 0.69, 0.4418, 0.6898, 0.4433, 0.6883, 0.4432, 0.6889, 0.4405, 0.6549, 0.7322, 0.6535, 0.7329, 0.653, 0.7315, 0.6539, 0.73, 0.6898, 0.4433, 0.6901, 0.4448, 0.6889, 0.4459, 0.6883, 0.4432, 0.6549, 0.7351, 0.6535, 0.7344, 0.6535, 0.7329, 0.6549, 0.7322, 0.1036, 0.4667, 0.1042, 0.4695, 0.1031, 0.4701, 0.1023, 0.4665, 0.1426, 0.5857, 0.1413, 0.5853, 0.1414, 0.5825, 0.1426, 0.582, 0.2047, 0.7457, 0.2047, 0.7433, 0.2059, 0.7433, 0.206, 0.7463, 0.1397, 0.7481, 0.1385, 0.7483, 0.1386, 0.7461, 0.1398, 0.7454, 0.6901, 0.4448, 0.6908, 0.4454, 0.6902, 0.4471, 0.6889, 0.4459, 0.6539, 0.7368, 0.653, 0.7352, 0.6535, 0.7344, 0.6549, 0.7351, 0.7165, 0.07501, 0.7162, 0.07572, 0.715, 0.07478, 0.7156, 0.0734, 0.6522, 0.7364, 0.6521, 0.7351, 0.653, 0.7352, 0.6539, 0.7368, 0.2047, 0.7433, 0.2047, 0.741, 0.206, 0.7403, 0.2059, 0.7433, 0.1398, 0.7513, 0.1386, 0.7507, 0.1385, 0.7483, 0.1397, 0.7481, 0.2995, 0.04783, 0.2994, 0.05059, 0.298, 0.05099, 0.2981, 0.04736, 0.2934, 0.6706, 0.2948, 0.6708, 0.2952, 0.6735, 0.2939, 0.6742, 0.7162, 0.07572, 0.7161, 0.07718, 0.7149, 0.07754, 0.715, 0.07478, 0.6623, 0.5746, 0.6635, 0.5747, 0.6638, 0.5761, 0.6627, 0.5773, 0.7161, 0.07718, 0.7164, 0.07865, 0.7154, 0.08007, 0.7149, 0.07754, 0.6625, 0.5719, 0.6636, 0.5732, 0.6635, 0.5747, 0.6623, 0.5746, 0.2994, 0.05059, 0.2999, 0.05312, 0.2986, 0.05432, 0.298, 0.05099, 0.2936, 0.6671, 0.295, 0.6682, 0.2948, 0.6708, 0.2934, 0.6706, 0.0633, 0.4904, 0.06312, 0.4929, 0.06164, 0.493, 0.06182, 0.4898, 0.1689, 0.6725, 0.1704, 0.6725, 0.1707, 0.6747, 0.1692, 0.6755, 0.649, 0.4677, 0.649, 0.4691, 0.6478, 0.4693, 0.648, 0.4668, 0.684, 0.8222, 0.6852, 0.8221, 0.6853, 0.8234, 0.6842, 0.8245, 0.06426, 0.4927, 0.06435, 0.4913, 0.06457, 0.4912, 0.06448, 0.4927, 0.172, 0.6738, 0.1717, 0.6737, 0.1716, 0.6724, 0.1718, 0.6724, 0.3008, 0.0517, 0.3006, 0.05023, 0.3007, 0.0502, 0.301, 0.05181, 0.2962, 0.671, 0.296, 0.671, 0.2961, 0.6694, 0.2963, 0.6693, 0.3006, 0.05023, 0.3006, 0.04877, 0.3008, 0.04859, 0.3007, 0.0502, 0.1385, 0.8302, 0.1389, 0.8301, 0.1391, 0.8308, 0.1387, 0.831, 0.03612, 0.8967, 0.03612, 0.898, 0.03579, 0.898, 0.03579, 0.8966, 0.1386, 0.8286, 0.139, 0.8287, 0.1389, 0.8301, 0.1385, 0.8302, 0.03612, 0.898, 0.03612, 0.8993, 0.03579, 0.8994, 0.03579, 0.898, 0.1387, 0.8274, 0.1391, 0.8276, 0.139, 0.8287, 0.1386, 0.8286, 0.3933, 0.4703, 0.3932, 0.4718, 0.3929, 0.4717, 0.393, 0.4701, 0.3931, 0.5559, 0.3935, 0.5559, 0.3935, 0.557, 0.3932, 0.5572, 0.3932, 0.4718, 0.3933, 0.4732, 0.3931, 0.4732, 0.3929, 0.4717, 0.3933, 0.5543, 0.3935, 0.5544, 0.3935, 0.5559, 0.3931, 0.5559, 0.06435, 0.4938, 0.06426, 0.4927, 0.06448, 0.4927, 0.06457, 0.494, 0.1718, 0.6724, 0.1716, 0.6724, 0.1717, 0.6711, 0.172, 0.671, 0.5108, 0.428, 0.5102, 0.4259, 0.5111, 0.4257, 0.5084, 0.6359, 0.5075, 0.6358, 0.5081, 0.6337, 0.5095, 0.4274, 0.5102, 0.4259, 0.5108, 0.428, 0.5081, 0.6337, 0.5075, 0.6358, 0.5068, 0.6344, 0.5108, 0.428, 0.5095, 0.429, 0.5095, 0.4274, 0.5068, 0.6344, 0.5068, 0.6328, 0.5081, 0.6337, 0.5108, 0.428, 0.5101, 0.4301, 0.5095, 0.429, 0.5068, 0.6328, 0.5074, 0.6317, 0.5081, 0.6337, 0.5108, 0.428, 0.5111, 0.4298, 0.5101, 0.4301, 0.5074, 0.6317, 0.5084, 0.6318, 0.5081, 0.6337, 0.5108, 0.428, 0.5118, 0.4285, 0.5111, 0.4298, 0.5084, 0.6318, 0.5091, 0.6331, 0.5081, 0.6337, 0.5108, 0.428, 0.5118, 0.4267, 0.5118, 0.4285, 0.5091, 0.6331, 0.5091, 0.6349, 0.5081, 0.6337, 0.5108, 0.428, 0.5111, 0.4257, 0.5118, 0.4267, 0.5091, 0.6349, 0.5084, 0.6359, 0.5081, 0.6337, 0.2664, 0.3784, 0.2667, 0.3772, 0.269, 0.3773, 0.2689, 0.3784, 0.269, 0.3773, 0.2712, 0.3772, 0.2714, 0.3784, 0.2689, 0.3784, 0.2644, 0.3784, 0.2657, 0.377, 0.2667, 0.3772, 0.2664, 0.3784, 0.2712, 0.3772, 0.2722, 0.377, 0.2734, 0.3784, 0.2714, 0.3784, 0.2638, 0.3777, 0.2653, 0.3755, 0.2657, 0.377, 0.2644, 0.3784, 0.2722, 0.377, 0.2726, 0.3755, 0.274, 0.3777, 0.2734, 0.3784, 0.1423, 0.3196, 0.1424, 0.3216, 0.141, 0.3213, 0.1399, 0.3191, 0.2113, 0.485, 0.2117, 0.4868, 0.2101, 0.4872, 0.2094, 0.4842, 0.1455, 0.3194, 0.1456, 0.3218, 0.1424, 0.3216, 0.1423, 0.3196, 0.2117, 0.4868, 0.2123, 0.4908, 0.2103, 0.4912, 0.2101, 0.4872, 0.3577, 0.2912, 0.3579, 0.287, 0.3599, 0.2878, 0.3604, 0.2928, 0.3599, 0.302, 0.3579, 0.3026, 0.3577, 0.2985, 0.3604, 0.2972, 0.3579, 0.287, 0.3589, 0.2835, 0.3605, 0.2838, 0.3599, 0.2878, 0.3605, 0.3058, 0.3589, 0.3061, 0.3579, 0.3026, 0.3599, 0.302, 0.2655, 0.3896, 0.2665, 0.386, 0.2682, 0.3879, 0.267, 0.3899, 0.3353, 0.1292, 0.3375, 0.1286, 0.3375, 0.1321, 0.3359, 0.1316, 0.36, 0.2799, 0.3638, 0.2793, 0.3638, 0.2815, 0.3617, 0.2818, 0.3638, 0.3079, 0.3638, 0.31, 0.36, 0.3094, 0.3617, 0.3077, 0.07254, 0.1867, 0.0726, 0.1841, 0.07408, 0.1837, 0.07352, 0.1846, 0.07408, 0.1592, 0.0726, 0.1588, 0.07254, 0.1561, 0.07352, 0.1582, 0.0726, 0.1841, 0.07267, 0.1803, 0.07416, 0.1793, 0.07408, 0.1837, 0.07416, 0.1638, 0.07267, 0.1627, 0.0726, 0.1588, 0.07408, 0.1592, 0.07267, 0.1803, 0.07236, 0.1773, 0.07409, 0.1772, 0.07416, 0.1793, 0.07409, 0.166, 0.07236, 0.1659, 0.07267, 0.1627, 0.07416, 0.1638, 0.07236, 0.1773, 0.07282, 0.1744, 0.07439, 0.1752, 0.07409, 0.1772, 0.07439, 0.168, 0.07282, 0.1688, 0.07236, 0.1659, 0.07409, 0.166, 0.3325, 0.753, 0.3326, 0.7495, 0.3339, 0.7485, 0.3339, 0.7514, 0.3341, 0.5858, 0.3328, 0.5849, 0.3328, 0.5812, 0.3341, 0.5827, 0.09215, 0.5998, 0.09126, 0.5995, 0.09128, 0.5979, 0.09272, 0.5981, 0.09128, 0.5979, 0.09126, 0.5995, 0.09042, 0.5998, 0.08991, 0.5981, 0.7652, 0.2409, 0.7656, 0.2394, 0.7677, 0.2402, 0.7659, 0.2421, 0.7677, 0.2474, 0.7656, 0.2483, 0.7652, 0.2468, 0.7659, 0.2457, 0.7656, 0.2394, 0.7655, 0.238, 0.7678, 0.2382, 0.7677, 0.2402, 0.7678, 0.2494, 0.7655, 0.2496, 0.7656, 0.2483, 0.7677, 0.2474, 0.765, 0.2362, 0.7666, 0.236, 0.7678, 0.2382, 0.7655, 0.238, 0.7678, 0.2494, 0.7666, 0.2516, 0.765, 0.2515, 0.7655, 0.2496, 0.764, 0.2331, 0.7648, 0.2316, 0.7666, 0.236, 0.765, 0.2362, 0.7666, 0.2516, 0.7648, 0.2561, 0.764, 0.2545, 0.765, 0.2515, 0.7631, 0.2324, 0.7639, 0.2306, 0.7648, 0.2316, 0.764, 0.2331, 0.7648, 0.2561, 0.7639, 0.257, 0.7631, 0.2552, 0.764, 0.2545, 0.7621, 0.2327, 0.7619, 0.2309, 0.7639, 0.2306, 0.7631, 0.2324, 0.7639, 0.257, 0.7619, 0.2567, 0.7621, 0.255, 0.7631, 0.2552, 0.761, 0.2351, 0.7606, 0.2329, 0.7619, 0.2309, 0.7621, 0.2327, 0.7619, 0.2567, 0.7606, 0.2549, 0.761, 0.2527, 0.7621, 0.255, 0.7608, 0.2373, 0.76, 0.2369, 0.7606, 0.2329, 0.761, 0.2351, 0.7606, 0.2549, 0.76, 0.251, 0.7608, 0.2506, 0.761, 0.2527, 0.7619, 0.2403, 0.7605, 0.2418, 0.76, 0.2369, 0.7608, 0.2373, 0.76, 0.251, 0.7605, 0.2463, 0.7619, 0.2476, 0.7608, 0.2506, 0.8619, 0.08571, 0.8622, 0.08509, 0.864, 0.08321, 0.864, 0.08634, 0.932, 0.1594, 0.9333, 0.1617, 0.9334, 0.1625, 0.9314, 0.1625, 0.7652, 0.2409, 0.7659, 0.2421, 0.7649, 0.2439, 0.7641, 0.2417, 0.7649, 0.2439, 0.7659, 0.2457, 0.7652, 0.2468, 0.7641, 0.2461, 0.7641, 0.2417, 0.7649, 0.2439, 0.7632, 0.2439, 0.7631, 0.2415, 0.7632, 0.2439, 0.7649, 0.2439, 0.7641, 0.2461, 0.7631, 0.2463, 0.7613, 0.244, 0.7624, 0.241, 0.7631, 0.2415, 0.7632, 0.2439, 0.7631, 0.2463, 0.7624, 0.2469, 0.7613, 0.244, 0.7632, 0.2439, 0.7767, 0.3165, 0.7775, 0.3167, 0.7775, 0.3179, 0.7753, 0.3177, 0.7775, 0.3179, 0.7775, 0.3167, 0.7784, 0.3165, 0.7798, 0.3177, 0.7759, 0.3158, 0.7767, 0.3165, 0.7753, 0.3177, 0.7743, 0.3175, 0.7798, 0.3177, 0.7784, 0.3165, 0.7792, 0.3158, 0.7808, 0.3175, 0.776, 0.3141, 0.7759, 0.3158, 0.7743, 0.3175, 0.7738, 0.3161, 0.7808, 0.3175, 0.7792, 0.3158, 0.779, 0.3141, 0.7812, 0.3161, 0.7745, 0.311, 0.7764, 0.3106, 0.7759, 0.3138, 0.774, 0.3144, 0.7791, 0.3138, 0.7785, 0.3106, 0.7803, 0.311, 0.7809, 0.3144, 0.776, 0.3141, 0.7738, 0.3161, 0.774, 0.3144, 0.7759, 0.3138, 0.7809, 0.3144, 0.7812, 0.3161, 0.779, 0.3141, 0.7791, 0.3138, 0.7762, 0.3088, 0.7774, 0.3093, 0.7774, 0.3106, 0.7764, 0.3106, 0.7774, 0.3106, 0.7774, 0.3093, 0.7786, 0.3088, 0.7785, 0.3106, 0.7759, 0.3138, 0.7764, 0.3106, 0.7774, 0.3106, 0.7775, 0.3137, 0.7774, 0.3106, 0.7785, 0.3106, 0.7791, 0.3138, 0.7775, 0.3137, 0.7775, 0.3147, 0.776, 0.3141, 0.7759, 0.3138, 0.7775, 0.3137, 0.7791, 0.3138, 0.779, 0.3141, 0.7775, 0.3147, 0.7775, 0.3137, 0.9556, 0.3336, 0.9549, 0.3336, 0.9551, 0.3329, 0.9557, 0.3327, 0.8396, 0.4948, 0.8394, 0.4941, 0.84, 0.4941, 0.8402, 0.4951, 0.9557, 0.3349, 0.9551, 0.3351, 0.9549, 0.3336, 0.9556, 0.3336, 0.8394, 0.4941, 0.8396, 0.4926, 0.8402, 0.4929, 0.84, 0.4941, 0.9299, 0.08131, 0.9302, 0.08204, 0.9303, 0.08329, 0.9299, 0.08312, 0.9303, 0.07939, 0.9302, 0.08065, 0.9299, 0.08131, 0.9299, 0.0795, 0.9334, 0.7207, 0.934, 0.7206, 0.934, 0.7216, 0.9335, 0.7216, 0.8137, 0.8527, 0.8137, 0.8537, 0.8131, 0.8536, 0.8131, 0.8528, 0.7774, 0.3093, 0.7762, 0.3088, 0.7761, 0.3082, 0.7774, 0.3088, 0.8339, 0.6879, 0.8335, 0.6877, 0.8335, 0.6862, 0.8339, 0.6862, 0.7774, 0.3088, 0.7761, 0.3082, 0.7763, 0.3077, 0.7774, 0.3082, 0.7785, 0.3077, 0.7787, 0.3082, 0.7774, 0.3088, 0.7774, 0.3082, 0.9307, 0.08132, 0.9311, 0.08133, 0.9307, 0.08218, 0.9302, 0.08204, 0.9307, 0.08051, 0.9311, 0.08133, 0.9307, 0.08132, 0.9302, 0.08065, 0.9302, 0.08204, 0.9307, 0.08218, 0.9307, 0.08301, 0.9303, 0.08329, 0.9307, 0.07968, 0.9307, 0.08051, 0.9302, 0.08065, 0.9303, 0.07939, 0.9551, 0.3351, 0.9547, 0.3348, 0.9545, 0.3336, 0.9549, 0.3336, 0.839, 0.4941, 0.8392, 0.493, 0.8396, 0.4926, 0.8394, 0.4941, 0.7756, 0.3075, 0.7759, 0.3072, 0.7763, 0.3077, 0.7761, 0.3082, 0.7785, 0.3077, 0.7789, 0.3072, 0.7792, 0.3075, 0.7787, 0.3082, 0.9311, 0.08133, 0.9313, 0.08327, 0.9307, 0.08301, 0.9307, 0.08218, 0.9307, 0.07968, 0.9313, 0.07937, 0.9311, 0.08133, 0.9307, 0.08051, 0.7774, 0.3069, 0.7774, 0.3082, 0.7763, 0.3077, 0.7759, 0.3072, 0.7785, 0.3077, 0.7774, 0.3082, 0.7774, 0.3069, 0.7789, 0.3072, 0.7774, 0.307, 0.776, 0.3071, 0.7757, 0.3058, 0.7773, 0.3048, 0.7791, 0.3058, 0.7788, 0.3071, 0.7774, 0.307, 0.7773, 0.3048, 0.776, 0.3071, 0.7757, 0.3079, 0.7751, 0.3085, 0.7757, 0.3058, 0.7796, 0.3085, 0.7791, 0.3079, 0.7788, 0.3071, 0.7791, 0.3058, 0.7757, 0.3079, 0.7762, 0.3088, 0.7749, 0.3094, 0.7751, 0.3085, 0.7799, 0.3094, 0.7786, 0.3088, 0.7791, 0.3079, 0.7796, 0.3085, 0.7762, 0.3088, 0.7764, 0.3106, 0.7745, 0.311, 0.7749, 0.3094, 0.7803, 0.311, 0.7785, 0.3106, 0.7786, 0.3088, 0.7799, 0.3094, 0.1455, 0.3194, 0.1471, 0.319, 0.1473, 0.3217, 0.1456, 0.3218, 0.2124, 0.4928, 0.2102, 0.4931, 0.2103, 0.4912, 0.2123, 0.4908, 0.1471, 0.319, 0.1478, 0.3189, 0.1481, 0.3216, 0.1473, 0.3217, 0.2124, 0.4939, 0.2103, 0.4941, 0.2102, 0.4931, 0.2124, 0.4928, 0.1486, 0.319, 0.15, 0.3233, 0.1481, 0.3216, 0.1478, 0.3189, 0.2124, 0.4939, 0.2139, 0.496, 0.2104, 0.495, 0.2103, 0.4941, 0.776, 0.3141, 0.7775, 0.3147, 0.7775, 0.315, 0.7762, 0.3145, 0.7775, 0.315, 0.7775, 0.3147, 0.779, 0.3141, 0.7788, 0.3145, 0.7759, 0.3158, 0.776, 0.3141, 0.7762, 0.3145, 0.7762, 0.3156, 0.7788, 0.3145, 0.779, 0.3141, 0.7792, 0.3158, 0.7788, 0.3156, 0.7767, 0.3165, 0.7759, 0.3158, 0.7762, 0.3156, 0.7769, 0.3164, 0.7788, 0.3156, 0.7792, 0.3158, 0.7784, 0.3165, 0.7782, 0.3164, 0.7775, 0.3167, 0.7767, 0.3165, 0.7769, 0.3164, 0.7775, 0.3165, 0.7782, 0.3164, 0.7784, 0.3165, 0.7775, 0.3167, 0.7775, 0.3165, 0.4947, 0.6266, 0.4947, 0.6274, 0.494, 0.6274, 0.494, 0.6266, 0.4939, 0.6258, 0.4946, 0.6258, 0.4947, 0.6266, 0.494, 0.6266, 0.4947, 0.6274, 0.4947, 0.6283, 0.4939, 0.6283, 0.494, 0.6274, 0.4945, 0.7103, 0.4955, 0.7101, 0.4953, 0.711, 0.4945, 0.711, 0.5015, 0.2738, 0.5005, 0.2739, 0.5007, 0.2728, 0.5015, 0.2725, 0.4946, 0.7093, 0.4954, 0.7089, 0.4955, 0.7101, 0.4945, 0.7103, 0.51, 0.8548, 0.51, 0.8563, 0.5092, 0.8561, 0.5092, 0.8546, 0.5092, 0.8561, 0.51, 0.8563, 0.51, 0.8579, 0.5092, 0.8577, 0.6465, 0.733, 0.6455, 0.733, 0.6456, 0.7321, 0.6468, 0.7313, 0.6456, 0.7338, 0.6455, 0.733, 0.6465, 0.733, 0.6468, 0.7346, 0.6468, 0.7313, 0.6456, 0.7321, 0.646, 0.7313, 0.646, 0.7346, 0.6456, 0.7338, 0.6468, 0.7346, 0.7631, 0.2415, 0.7624, 0.241, 0.7627, 0.2406, 0.7634, 0.2409, 0.7627, 0.2473, 0.7624, 0.2469, 0.7631, 0.2463, 0.7634, 0.247, 0.7641, 0.2417, 0.7631, 0.2415, 0.7634, 0.2409, 0.7641, 0.2407, 0.7634, 0.247, 0.7631, 0.2463, 0.7641, 0.2461, 0.7641, 0.2471, 0.7652, 0.2409, 0.7641, 0.2417, 0.7641, 0.2407, 0.7649, 0.2401, 0.7641, 0.2471, 0.7641, 0.2461, 0.7652, 0.2468, 0.7649, 0.2476, 0.7624, 0.241, 0.7619, 0.2403, 0.7623, 0.2399, 0.7627, 0.2406, 0.7623, 0.248, 0.7619, 0.2476, 0.7624, 0.2469, 0.7627, 0.2473, 0.7619, 0.2403, 0.7608, 0.2373, 0.7616, 0.2373, 0.7623, 0.2399, 0.7616, 0.2506, 0.7608, 0.2506, 0.7619, 0.2476, 0.7623, 0.248, 0.7608, 0.2373, 0.761, 0.2351, 0.7618, 0.2354, 0.7616, 0.2373, 0.7618, 0.2524, 0.761, 0.2527, 0.7608, 0.2506, 0.7616, 0.2506, 0.761, 0.2351, 0.7621, 0.2327, 0.7624, 0.2336, 0.7618, 0.2354, 0.7624, 0.2542, 0.7621, 0.255, 0.761, 0.2527, 0.7618, 0.2524, 0.7621, 0.2327, 0.7631, 0.2324, 0.7633, 0.2334, 0.7624, 0.2336, 0.7633, 0.2543, 0.7631, 0.2552, 0.7621, 0.255, 0.7624, 0.2542, 0.7631, 0.2324, 0.764, 0.2331, 0.764, 0.2338, 0.7633, 0.2334, 0.9628, 0.5519, 0.9633, 0.5516, 0.9633, 0.5528, 0.9628, 0.5528, 0.8597, 0.2867, 0.8597, 0.2897, 0.8589, 0.2899, 0.8593, 0.2874, 0.8556, 0.7436, 0.8564, 0.7438, 0.8565, 0.7469, 0.856, 0.7462, 0.8597, 0.2897, 0.8597, 0.2915, 0.8593, 0.2914, 0.8589, 0.2899, 0.856, 0.7421, 0.8565, 0.742, 0.8564, 0.7438, 0.8556, 0.7436, 0.8597, 0.2915, 0.8596, 0.2929, 0.8592, 0.2925, 0.8593, 0.2914, 0.8559, 0.7409, 0.8563, 0.7405, 0.8565, 0.742, 0.856, 0.7421, 0.8596, 0.2929, 0.8593, 0.2945, 0.8589, 0.2937, 0.8592, 0.2925, 0.8556, 0.7398, 0.856, 0.739, 0.8563, 0.7405, 0.8559, 0.7409, 0.7652, 0.239, 0.7649, 0.2401, 0.7645, 0.2397, 0.765, 0.2388, 0.7645, 0.248, 0.7649, 0.2476, 0.7652, 0.2487, 0.765, 0.2489, 0.7652, 0.2379, 0.7652, 0.239, 0.765, 0.2388, 0.7649, 0.2379, 0.765, 0.2489, 0.7652, 0.2487, 0.7652, 0.2498, 0.7649, 0.2498, 0.765, 0.2363, 0.7652, 0.2379, 0.7649, 0.2379, 0.7648, 0.2365, 0.7649, 0.2498, 0.7652, 0.2498, 0.765, 0.2514, 0.7648, 0.2512, 0.764, 0.2338, 0.765, 0.2363, 0.7648, 0.2365, 0.7637, 0.2344, 0.7648, 0.2512, 0.765, 0.2514, 0.764, 0.2538, 0.7637, 0.2533, 0.7633, 0.2334, 0.764, 0.2338, 0.7637, 0.2344, 0.7631, 0.234, 0.7637, 0.2533, 0.764, 0.2538, 0.7633, 0.2543, 0.7631, 0.2537, 0.7624, 0.2336, 0.7633, 0.2334, 0.7631, 0.234, 0.7625, 0.2341, 0.7631, 0.2537, 0.7633, 0.2543, 0.7624, 0.2542, 0.7625, 0.2536, 0.8545, 0.4127, 0.8551, 0.4107, 0.8553, 0.4112, 0.8548, 0.4129, 0.8673, 0.3126, 0.8671, 0.3131, 0.8665, 0.3111, 0.8668, 0.3109, 0.8543, 0.4146, 0.8545, 0.4127, 0.8548, 0.4129, 0.8546, 0.4145, 0.8668, 0.3109, 0.8665, 0.3111, 0.8663, 0.3092, 0.8666, 0.3093, 0.7574, 0.761, 0.7571, 0.7584, 0.7574, 0.7583, 0.7576, 0.7606, 0.8666, 0.3093, 0.8663, 0.3092, 0.8666, 0.3066, 0.8669, 0.3069, 0.7578, 0.7616, 0.7574, 0.761, 0.7576, 0.7606, 0.7581, 0.7612, 0.8669, 0.3069, 0.8666, 0.3066, 0.867, 0.3059, 0.8673, 0.3063, 0.7649, 0.2401, 0.7641, 0.2407, 0.7639, 0.2404, 0.7645, 0.2397, 0.7639, 0.2474, 0.7641, 0.2471, 0.7649, 0.2476, 0.7645, 0.248, 0.871, 0.4063, 0.871, 0.4075, 0.8706, 0.4074, 0.8707, 0.4063, 0.9255, 0.2001, 0.926, 0.1999, 0.926, 0.2012, 0.9257, 0.2012, 0.8635, 0.1868, 0.8634, 0.1878, 0.8631, 0.1875, 0.8631, 0.1867, 0.9255, 0.1992, 0.9259, 0.199, 0.926, 0.1999, 0.9255, 0.2001, 0.09126, 0.5995, 0.09215, 0.5998, 0.09272, 0.6016, 0.09118, 0.6013, 0.3308, 0.5854, 0.3328, 0.5849, 0.3327, 0.586, 0.3308, 0.5865, 0.3326, 0.7495, 0.3325, 0.753, 0.3306, 0.7519, 0.3306, 0.7488, 0.3308, 0.5821, 0.3328, 0.5812, 0.3328, 0.5849, 0.3308, 0.5854, 0.07282, 0.1744, 0.07236, 0.1773, 0.07118, 0.1775, 0.07156, 0.175, 0.07118, 0.1655, 0.07236, 0.1659, 0.07282, 0.1688, 0.07156, 0.168, 0.363, 0.4954, 0.363, 0.4982, 0.3614, 0.4995, 0.3614, 0.4971, 0.07145, 0.1628, 0.07267, 0.1627, 0.07236, 0.1659, 0.07118, 0.1655, 0.07267, 0.1803, 0.0726, 0.1841, 0.0713, 0.1834, 0.07145, 0.18, 0.0713, 0.1592, 0.0726, 0.1588, 0.07267, 0.1627, 0.07145, 0.1628, 0.0726, 0.1841, 0.07254, 0.1867, 0.0712, 0.1855, 0.0713, 0.1834, 0.0712, 0.1571, 0.07254, 0.1561, 0.0726, 0.1588, 0.0713, 0.1592, 0.1755, 0.3166, 0.1725, 0.3132, 0.1729, 0.3119, 0.1756, 0.3141, 0.1804, 0.1964, 0.1806, 0.1951, 0.1845, 0.194, 0.1836, 0.1962, 0.0296, 0.4143, 0.02879, 0.4108, 0.03044, 0.4112, 0.03067, 0.414, 0.142, 0.2037, 0.1403, 0.2028, 0.1422, 0.1994, 0.1431, 0.2005, 0.02879, 0.4108, 0.02939, 0.408, 0.03024, 0.4084, 0.03044, 0.4112, 0.1409, 0.2064, 0.14, 0.2063, 0.1403, 0.2028, 0.142, 0.2037, 0.1437, 0.497, 0.1448, 0.497, 0.1457, 0.5001, 0.144, 0.4993, 0.1457, 0.4938, 0.1448, 0.497, 0.1437, 0.497, 0.144, 0.4949, 0.1408, 0.497, 0.1437, 0.497, 0.144, 0.4993, 0.1413, 0.4996, 0.144, 0.4949, 0.1437, 0.497, 0.1408, 0.497, 0.1413, 0.4946, 0.1385, 0.4972, 0.1408, 0.497, 0.1413, 0.4996, 0.1389, 0.5001, 0.1413, 0.4946, 0.1408, 0.497, 0.1385, 0.4972, 0.1389, 0.4942, 0.259, 0.3095, 0.2587, 0.3065, 0.2602, 0.3068, 0.2606, 0.3095, 0.2602, 0.3068, 0.2587, 0.3065, 0.259, 0.3035, 0.2606, 0.3041, 0.2595, 0.3119, 0.259, 0.3095, 0.2606, 0.3095, 0.2612, 0.3122, 0.2606, 0.3041, 0.259, 0.3035, 0.2595, 0.3011, 0.2612, 0.3014, 0.1399, 0.3191, 0.1393, 0.319, 0.1396, 0.3167, 0.1421, 0.3163, 0.2075, 0.484, 0.2092, 0.4833, 0.2094, 0.4842, 0.2075, 0.4871, 0.1423, 0.3196, 0.1399, 0.3191, 0.1421, 0.3163, 0.1447, 0.3162, 0.2075, 0.4871, 0.2094, 0.4842, 0.2101, 0.4872, 0.2078, 0.4904, 0.1419, 0.5022, 0.1413, 0.4996, 0.144, 0.4993, 0.1444, 0.5016, 0.144, 0.4949, 0.1413, 0.4946, 0.1419, 0.492, 0.1444, 0.4927, 0.1419, 0.5022, 0.1394, 0.5029, 0.1389, 0.5001, 0.1413, 0.4996, 0.1389, 0.4942, 0.1394, 0.4913, 0.1419, 0.492, 0.1413, 0.4946, 0.1465, 0.3164, 0.1447, 0.3162, 0.1443, 0.3156, 0.1457, 0.3137, 0.2073, 0.4897, 0.2078, 0.4904, 0.2081, 0.4927, 0.206, 0.4918, 0.1455, 0.3194, 0.1423, 0.3196, 0.1447, 0.3162, 0.1465, 0.3164, 0.2078, 0.4904, 0.2101, 0.4872, 0.2103, 0.4912, 0.2081, 0.4927, 0.1471, 0.319, 0.1474, 0.3167, 0.1481, 0.3174, 0.1478, 0.3189, 0.2091, 0.4945, 0.2085, 0.4937, 0.2102, 0.4931, 0.2103, 0.4941, 0.1455, 0.3194, 0.1465, 0.3164, 0.1474, 0.3167, 0.1471, 0.319, 0.2085, 0.4937, 0.2081, 0.4927, 0.2103, 0.4912, 0.2102, 0.4931, 0.1486, 0.319, 0.1478, 0.3189, 0.1481, 0.3174, 0.1488, 0.3179, 0.2091, 0.4945, 0.2103, 0.4941, 0.2104, 0.495, 0.2096, 0.4953, 0.02993, 0.4041, 0.03067, 0.4046, 0.03024, 0.4084, 0.02939, 0.408, 0.1409, 0.2064, 0.1401, 0.2104, 0.1393, 0.2102, 0.14, 0.2063, 0.03533, 0.1729, 0.03591, 0.1667, 0.03858, 0.1665, 0.03881, 0.1728, 0.03838, 0.1787, 0.03571, 0.1787, 0.03533, 0.1729, 0.03881, 0.1728, 0.1544, 0.2182, 0.1526, 0.2233, 0.1488, 0.2219, 0.1499, 0.2175, 0.1493, 0.2121, 0.1532, 0.2119, 0.1544, 0.2182, 0.1499, 0.2175, 0.1499, 0.2175, 0.1488, 0.2219, 0.1433, 0.2191, 0.143, 0.2157, 0.1436, 0.2121, 0.1493, 0.2121, 0.1499, 0.2175, 0.143, 0.2157, 0.143, 0.2157, 0.1433, 0.2191, 0.1421, 0.2183, 0.1417, 0.2154, 0.1424, 0.2124, 0.1436, 0.2121, 0.143, 0.2157, 0.1417, 0.2154, 0.1465, 0.3164, 0.1457, 0.3137, 0.1459, 0.3121, 0.1474, 0.3167, 0.2048, 0.4923, 0.206, 0.4918, 0.2081, 0.4927, 0.2085, 0.4937, 0.1729, 0.3119, 0.1711, 0.3121, 0.1712, 0.306, 0.1744, 0.3066, 0.1766, 0.2004, 0.1786, 0.1948, 0.1804, 0.1964, 0.1799, 0.2021, 0.02935, 0.1727, 0.03126, 0.1644, 0.03591, 0.1667, 0.03533, 0.1729, 0.03571, 0.1787, 0.03099, 0.1807, 0.02935, 0.1727, 0.03533, 0.1729, 0.06672, 0.1714, 0.06636, 0.1794, 0.0626, 0.1793, 0.06222, 0.1712, 0.0626, 0.1632, 0.06636, 0.1633, 0.06672, 0.1714, 0.06222, 0.1712, 0.06222, 0.1712, 0.0626, 0.1793, 0.05949, 0.1791, 0.05752, 0.1709, 0.05949, 0.163, 0.0626, 0.1632, 0.06222, 0.1712, 0.05752, 0.1709, 0.02585, 0.1721, 0.02665, 0.1638, 0.03126, 0.1644, 0.02935, 0.1727, 0.03099, 0.1807, 0.02638, 0.1799, 0.02585, 0.1721, 0.02935, 0.1727, 0.0713, 0.1834, 0.0712, 0.1855, 0.06983, 0.1841, 0.06898, 0.1825, 0.06983, 0.1583, 0.0712, 0.1571, 0.0713, 0.1592, 0.06898, 0.1599, 0.06898, 0.1825, 0.06983, 0.1841, 0.06668, 0.1854, 0.06517, 0.1826, 0.06668, 0.157, 0.06983, 0.1583, 0.06898, 0.1599, 0.06517, 0.1598, 0.06517, 0.1826, 0.06668, 0.1854, 0.06373, 0.1852, 0.06217, 0.1825, 0.06373, 0.1569, 0.06668, 0.157, 0.06517, 0.1598, 0.06217, 0.1597, 0.1815, 0.3035, 0.1795, 0.3046, 0.1791, 0.3001, 0.1812, 0.2989, 0.1815, 0.2107, 0.1835, 0.207, 0.1845, 0.2089, 0.1826, 0.2128, 0.0339, 0.1585, 0.03283, 0.1615, 0.02885, 0.1607, 0.03075, 0.1578, 0.1826, 0.2128, 0.1779, 0.2134, 0.178, 0.2106, 0.1815, 0.2107, 0.03126, 0.1644, 0.02665, 0.1638, 0.02885, 0.1607, 0.03283, 0.1615, 0.02848, 0.1834, 0.02638, 0.1799, 0.03099, 0.1807, 0.03247, 0.1834, 0.1836, 0.3005, 0.1836, 0.3061, 0.1815, 0.3035, 0.1812, 0.2989, 0.06217, 0.1597, 0.0626, 0.1632, 0.05949, 0.163, 0.05979, 0.1595, 0.1836, 0.3061, 0.1819, 0.3113, 0.1803, 0.3078, 0.1815, 0.3035, 0.06517, 0.1598, 0.06636, 0.1633, 0.0626, 0.1632, 0.06217, 0.1597, 0.1819, 0.3113, 0.1776, 0.3138, 0.1768, 0.311, 0.1803, 0.3078, 0.1394, 0.6638, 0.1415, 0.6631, 0.1415, 0.6693, 0.1385, 0.6693, 0.07145, 0.18, 0.0713, 0.1834, 0.06898, 0.1825, 0.07024, 0.1795, 0.06898, 0.1599, 0.0713, 0.1592, 0.07145, 0.1628, 0.07024, 0.1631, 0.07154, 0.1714, 0.07024, 0.1795, 0.06636, 0.1794, 0.06672, 0.1714, 0.06636, 0.1633, 0.07024, 0.1631, 0.07154, 0.1714, 0.06672, 0.1714, 0.1044, 0.5535, 0.1023, 0.5512, 0.1025, 0.5488, 0.1044, 0.5467, 0.02892, 0.495, 0.02879, 0.4925, 0.0309, 0.4903, 0.0309, 0.4972, 0.07255, 0.1733, 0.07145, 0.18, 0.07024, 0.1795, 0.07154, 0.1714, 0.07024, 0.1631, 0.07145, 0.1628, 0.07255, 0.1694, 0.07154, 0.1714, 0.3635, 0.8287, 0.3635, 0.8308, 0.3623, 0.8294, 0.3623, 0.8294, 0.3624, 0.8272, 0.3635, 0.8287, 0.1756, 0.3141, 0.1729, 0.3119, 0.1744, 0.3066, 0.176, 0.3119, 0.1799, 0.2021, 0.1804, 0.1964, 0.1836, 0.1962, 0.183, 0.1982, 0.1744, 0.3066, 0.1757, 0.305, 0.1782, 0.3087, 0.176, 0.3119, 0.1839, 0.2026, 0.1804, 0.2043, 0.1799, 0.2021, 0.183, 0.1982, 0.1757, 0.305, 0.1762, 0.3023, 0.1795, 0.3046, 0.1782, 0.3087, 0.1835, 0.207, 0.1798, 0.207, 0.1804, 0.2043, 0.1839, 0.2026, 0.1761, 0.298, 0.1791, 0.3001, 0.1795, 0.3046, 0.1762, 0.3023, 0.1835, 0.207, 0.1815, 0.2107, 0.178, 0.2106, 0.1798, 0.207, 0.1459, 0.3121, 0.1464, 0.3044, 0.1477, 0.3054, 0.1482, 0.3118, 0.149, 0.2094, 0.1493, 0.2121, 0.1436, 0.2121, 0.1446, 0.2084, 0.03088, 0.3266, 0.02929, 0.3317, 0.02661, 0.3269, 0.02808, 0.3255, 0.149, 0.2094, 0.1446, 0.2084, 0.1462, 0.2029, 0.1488, 0.2063, 0.2047, 0.5793, 0.2049, 0.5763, 0.208, 0.5754, 0.208, 0.5814, 0.1446, 0.2084, 0.1409, 0.2064, 0.142, 0.2037, 0.1462, 0.2029, 0.2049, 0.5763, 0.2058, 0.572, 0.2066, 0.572, 0.208, 0.5754, 0.1407, 0.2107, 0.1403, 0.2105, 0.1409, 0.2064, 0.1446, 0.2084, 0.1474, 0.3167, 0.1459, 0.3121, 0.1482, 0.3118, 0.2047, 0.496, 0.2048, 0.4923, 0.2085, 0.4937, 0.2049, 0.5763, 0.205, 0.572, 0.2058, 0.572, 0.3696, 0.3148, 0.3689, 0.3146, 0.3696, 0.3105, 0.0339, 0.1585, 0.03717, 0.161, 0.03654, 0.1639, 0.03283, 0.1615, 0.03625, 0.1811, 0.03679, 0.1837, 0.03344, 0.186, 0.03247, 0.1834, 0.03126, 0.1644, 0.03283, 0.1615, 0.03654, 0.1639, 0.03591, 0.1667, 0.03625, 0.1811, 0.03247, 0.1834, 0.03099, 0.1807, 0.03571, 0.1787, 0.02808, 0.3255, 0.02661, 0.3269, 0.02349, 0.322, 0.02585, 0.3215, 0.1539, 0.2092, 0.149, 0.2094, 0.1488, 0.2063, 0.1525, 0.2062, 0.1464, 0.3044, 0.1481, 0.2995, 0.15, 0.2993, 0.1477, 0.3054, 0.1539, 0.2092, 0.1532, 0.2119, 0.1493, 0.2121, 0.149, 0.2094, 0.03591, 0.1667, 0.03654, 0.1639, 0.03858, 0.1665, 0.03838, 0.1787, 0.03625, 0.1811, 0.03571, 0.1787, 0.2507, 0.6573, 0.2507, 0.6544, 0.2513, 0.6546, 0.2511, 0.6567, 0.3031, 0.3218, 0.3025, 0.322, 0.3026, 0.3192, 0.303, 0.3197, 0.06542, 0.3667, 0.06498, 0.3668, 0.06487, 0.3636, 0.06542, 0.3628, 0.1029, 0.3818, 0.1031, 0.3849, 0.1027, 0.3849, 0.1023, 0.3812, 0.06542, 0.3628, 0.06487, 0.3636, 0.06354, 0.3619, 0.06393, 0.3604, 0.1041, 0.3798, 0.1029, 0.3818, 0.1023, 0.3812, 0.1035, 0.3785, 0.06393, 0.3604, 0.06354, 0.3619, 0.06142, 0.3625, 0.06119, 0.3612, 0.1062, 0.3799, 0.1041, 0.3798, 0.1035, 0.3785, 0.1063, 0.3785, 0.06119, 0.3612, 0.06142, 0.3625, 0.06062, 0.3657, 0.05988, 0.3654, 0.1073, 0.3827, 0.1062, 0.3799, 0.1063, 0.3785, 0.108, 0.3822, 0.05988, 0.3654, 0.06062, 0.3657, 0.0611, 0.3696, 0.06036, 0.3705, 0.1072, 0.3864, 0.1073, 0.3827, 0.108, 0.3822, 0.108, 0.387, 0.2521, 0.4035, 0.2514, 0.4043, 0.2517, 0.4007, 0.2522, 0.3991, 0.2591, 0.2041, 0.2589, 0.2004, 0.2595, 0.2011, 0.2596, 0.2057, 0.2522, 0.4074, 0.2516, 0.4075, 0.2514, 0.4043, 0.2521, 0.4035, 0.2589, 0.2004, 0.259, 0.1972, 0.2596, 0.1972, 0.2595, 0.2011, 0.03698, 0.8193, 0.03644, 0.8187, 0.03644, 0.8163, 0.03698, 0.8161, 0.2497, 0.7424, 0.25, 0.7399, 0.2506, 0.7394, 0.2502, 0.7427, 0.06487, 0.3636, 0.06375, 0.3636, 0.06281, 0.3623, 0.06354, 0.3619, 0.1048, 0.3801, 0.1041, 0.3816, 0.1029, 0.3818, 0.1041, 0.3798, 0.06498, 0.3668, 0.06382, 0.3664, 0.06375, 0.3636, 0.06487, 0.3636, 0.1041, 0.3816, 0.1043, 0.3843, 0.1031, 0.3849, 0.1029, 0.3818, 0.06498, 0.3668, 0.06476, 0.3685, 0.06378, 0.3679, 0.06382, 0.3664, 0.2541, 0.1205, 0.2539, 0.119, 0.2551, 0.1193, 0.2551, 0.121, 0.1712, 0.306, 0.171, 0.3016, 0.1721, 0.3018, 0.1721, 0.3037, 0.1493, 0.204, 0.1488, 0.2063, 0.1462, 0.2029, 0.1481, 0.2034, 0.2502, 0.3957, 0.2521, 0.398, 0.2522, 0.3991, 0.2507, 0.398, 0.2596, 0.2057, 0.2595, 0.2068, 0.2577, 0.209, 0.2581, 0.2068, 0.1744, 0.3066, 0.1712, 0.306, 0.1721, 0.3037, 0.1757, 0.305, 0.1765, 0.203, 0.1766, 0.2004, 0.1799, 0.2021, 0.1804, 0.2043, 0.06433, 0.3703, 0.06396, 0.3698, 0.06476, 0.3685, 0.06501, 0.3691, 0.3313, 0.829, 0.3312, 0.8306, 0.3306, 0.8306, 0.3308, 0.8292, 0.2522, 0.3991, 0.2517, 0.4007, 0.2505, 0.4002, 0.2507, 0.398, 0.258, 0.2045, 0.2591, 0.2041, 0.2596, 0.2057, 0.2581, 0.2068, 0.3962, 0.01781, 0.3962, 0.02035, 0.3957, 0.02011, 0.3957, 0.01815, 0.1758, 0.2046, 0.1764, 0.2052, 0.1759, 0.2066, 0.1755, 0.2064, 0.09034, 0.679, 0.09122, 0.6777, 0.09122, 0.6801, 0.09075, 0.6799, 0.206, 0.8225, 0.206, 0.825, 0.2052, 0.8237, 0.2056, 0.8227, 0.1745, 0.3006, 0.1748, 0.3018, 0.1729, 0.3017, 0.1737, 0.3004, 0.1764, 0.2052, 0.1783, 0.2065, 0.1777, 0.2074, 0.1767, 0.2069, 0.06396, 0.3698, 0.06303, 0.3705, 0.06237, 0.3696, 0.06323, 0.3688, 0.3323, 0.8319, 0.3314, 0.8318, 0.3312, 0.8306, 0.3322, 0.8306, 0.06476, 0.3685, 0.06396, 0.3698, 0.06323, 0.3688, 0.06378, 0.3679, 0.3322, 0.8306, 0.3312, 0.8306, 0.3313, 0.829, 0.3323, 0.8295, 0.1757, 0.305, 0.1748, 0.3018, 0.1757, 0.302, 0.1762, 0.3023, 0.1793, 0.2069, 0.1783, 0.2065, 0.1804, 0.2043, 0.1798, 0.207, 0.1757, 0.305, 0.1721, 0.3037, 0.1729, 0.3017, 0.1748, 0.3018, 0.1764, 0.2052, 0.1765, 0.203, 0.1804, 0.2043, 0.1783, 0.2065, 0.1721, 0.3037, 0.1721, 0.3018, 0.1729, 0.3017, 0.1764, 0.2052, 0.1758, 0.2046, 0.1765, 0.203, 0.1759, 0.3008, 0.1752, 0.301, 0.1753, 0.3, 0.1759, 0.2998, 0.3942, 0.8029, 0.3934, 0.803, 0.3936, 0.8019, 0.3944, 0.802, 0.1752, 0.301, 0.1745, 0.3006, 0.1746, 0.2998, 0.1753, 0.3, 0.3944, 0.8039, 0.3937, 0.8041, 0.3934, 0.803, 0.3942, 0.8029, 0.1745, 0.3006, 0.1737, 0.3004, 0.1738, 0.2996, 0.1746, 0.2998, 0.394, 0.8817, 0.3934, 0.8819, 0.3934, 0.8803, 0.394, 0.8802, 0.09034, 0.679, 0.09075, 0.6799, 0.09036, 0.6803, 0.08991, 0.6794, 0.2052, 0.8223, 0.2056, 0.8227, 0.2052, 0.8237, 0.2047, 0.8233, 0.3313, 0.908, 0.3313, 0.9091, 0.3306, 0.9091, 0.3306, 0.9081, 0.2047, 0.9011, 0.2054, 0.9011, 0.2054, 0.9022, 0.2047, 0.9021, 0.3313, 0.9091, 0.3313, 0.9096, 0.3306, 0.9096, 0.3306, 0.9091, 0.1695, 0.9127, 0.1695, 0.9135, 0.169, 0.9135, 0.1689, 0.9128, 0.2505, 0.4002, 0.2517, 0.4007, 0.2512, 0.4012, 0.2501, 0.4006, 0.2586, 0.2036, 0.2591, 0.2041, 0.258, 0.2045, 0.2576, 0.2041, 0.06382, 0.3664, 0.06378, 0.3679, 0.06325, 0.3676, 0.06331, 0.366, 0.3627, 0.58, 0.3632, 0.5795, 0.363, 0.5813, 0.3625, 0.5818, 0.06375, 0.3636, 0.06382, 0.3664, 0.06331, 0.366, 0.0633, 0.3632, 0.3625, 0.5818, 0.363, 0.5813, 0.3632, 0.5839, 0.3628, 0.5844, 0.03644, 0.8187, 0.03655, 0.8205, 0.0359, 0.8202, 0.03579, 0.8186, 0.2497, 0.7385, 0.2504, 0.7384, 0.25, 0.7399, 0.2493, 0.7399, 0.03644, 0.8163, 0.03644, 0.8187, 0.03579, 0.8186, 0.0359, 0.8162, 0.2493, 0.7399, 0.25, 0.7399, 0.2497, 0.7424, 0.2491, 0.7424, 0.2514, 0.4043, 0.2516, 0.4075, 0.2514, 0.4081, 0.251, 0.4048, 0.2491, 0.7424, 0.2497, 0.7424, 0.2506, 0.7444, 0.2499, 0.7442, 0.2517, 0.4007, 0.2514, 0.4043, 0.251, 0.4048, 0.2512, 0.4012, 0.2585, 0.1998, 0.2589, 0.2004, 0.2591, 0.2041, 0.2586, 0.2036, 0.9041, 0.3884, 0.9045, 0.389, 0.9038, 0.3903, 0.9035, 0.3894, 0.9066, 0.4825, 0.9072, 0.4838, 0.9068, 0.4845, 0.9063, 0.4835, 0.9035, 0.3894, 0.9038, 0.3903, 0.9032, 0.3913, 0.9028, 0.3904, 0.9059, 0.4817, 0.9066, 0.4825, 0.9063, 0.4835, 0.9056, 0.4826, 0.9028, 0.3904, 0.9032, 0.3913, 0.9025, 0.3921, 0.9022, 0.3912, 0.9053, 0.481, 0.9059, 0.4817, 0.9056, 0.4826, 0.905, 0.4819, 0.9022, 0.3912, 0.9025, 0.3921, 0.9021, 0.3929, 0.9016, 0.3923, 0.9049, 0.4801, 0.9053, 0.481, 0.905, 0.4819, 0.9044, 0.4808, 0.9702, 0.3876, 0.9698, 0.3895, 0.9695, 0.3885, 0.9695, 0.3871, 0.7789, 0.7314, 0.7792, 0.7303, 0.7797, 0.7323, 0.7789, 0.7328, 0.9023, 0.3889, 0.9028, 0.3904, 0.9022, 0.3912, 0.9017, 0.3898, 0.905, 0.4819, 0.9056, 0.4826, 0.9051, 0.4841, 0.9045, 0.4832, 0.9023, 0.3889, 0.9031, 0.3883, 0.9035, 0.3894, 0.9028, 0.3904, 0.9063, 0.4835, 0.9059, 0.4846, 0.9051, 0.4841, 0.9056, 0.4826, 0.9041, 0.3884, 0.9035, 0.3894, 0.9031, 0.3883, 0.9042, 0.3873, 0.9059, 0.4846, 0.9063, 0.4835, 0.9068, 0.4845, 0.9069, 0.4856, 0.8596, 0.3794, 0.8607, 0.38, 0.8602, 0.3816, 0.8598, 0.3801, 0.8676, 0.1807, 0.8681, 0.1823, 0.8671, 0.1829, 0.8673, 0.1822, 0.9045, 0.3927, 0.9032, 0.3913, 0.9038, 0.3903, 0.9043, 0.3894, 0.9043, 0.8139, 0.9044, 0.8151, 0.9029, 0.8142, 0.9044, 0.8122, 0.9035, 0.3954, 0.9025, 0.3921, 0.9032, 0.3913, 0.9045, 0.3927, 0.9059, 0.4817, 0.9053, 0.481, 0.9062, 0.4776, 0.9072, 0.4802, 0.9019, 0.3957, 0.9021, 0.3929, 0.9025, 0.3921, 0.9035, 0.3954, 0.9053, 0.481, 0.9049, 0.4801, 0.9046, 0.4775, 0.9062, 0.4776, 0.9702, 0.3848, 0.9695, 0.3871, 0.969, 0.3869, 0.9694, 0.3839, 0.7785, 0.733, 0.7789, 0.7328, 0.7797, 0.7351, 0.7789, 0.7361, 0.9702, 0.3876, 0.9695, 0.3871, 0.9702, 0.3848, 0.7797, 0.7351, 0.7789, 0.7328, 0.7797, 0.7323, 0.0303, 0.3178, 0.02994, 0.3237, 0.02834, 0.3209, 0.02889, 0.3157, 0.151, 0.2037, 0.1484, 0.2033, 0.1512, 0.1996, 0.1533, 0.2001, 0.03088, 0.3134, 0.0303, 0.3178, 0.02889, 0.3157, 0.0303, 0.3117, 0.1533, 0.2001, 0.1512, 0.1996, 0.1531, 0.1955, 0.1544, 0.1954, 0.3311, 0.4099, 0.3308, 0.414, 0.3294, 0.414, 0.33, 0.4103, 0.3308, 0.6655, 0.3322, 0.6654, 0.3323, 0.6697, 0.3313, 0.6693, 0.3311, 0.4068, 0.3311, 0.4099, 0.33, 0.4103, 0.3293, 0.4074, 0.3313, 0.6693, 0.3323, 0.6697, 0.3323, 0.6725, 0.3306, 0.6719, 0.2507, 0.6573, 0.2513, 0.6613, 0.2504, 0.6623, 0.2493, 0.6584, 0.3023, 0.3139, 0.3031, 0.315, 0.3026, 0.3192, 0.3012, 0.3178, 0.2507, 0.6544, 0.2507, 0.6573, 0.2493, 0.6584, 0.2491, 0.655, 0.3012, 0.3178, 0.3026, 0.3192, 0.3025, 0.322, 0.3011, 0.3213, 0.03182, 0.1541, 0.03812, 0.1541, 0.03881, 0.1583, 0.03261, 0.1568, 0.03835, 0.1863, 0.03751, 0.1909, 0.03121, 0.1904, 0.0321, 0.1874, 0.03182, 0.1541, 0.03139, 0.1501, 0.03643, 0.1492, 0.03812, 0.1541, 0.03566, 0.1958, 0.03066, 0.1945, 0.03121, 0.1904, 0.03751, 0.1909, 0.03139, 0.1501, 0.03359, 0.1481, 0.03643, 0.1492, 0.03566, 0.1958, 0.03278, 0.1966, 0.03066, 0.1945, 0.3658, 0.04308, 0.3658, 0.04736, 0.3648, 0.04706, 0.3646, 0.04441, 0.3625, 0.7471, 0.3636, 0.7469, 0.3636, 0.7511, 0.3623, 0.7498, 0.0339, 0.1585, 0.03261, 0.1568, 0.03881, 0.1583, 0.03717, 0.161, 0.03835, 0.1863, 0.0321, 0.1874, 0.03344, 0.186, 0.03679, 0.1837, 0.02808, 0.3255, 0.02585, 0.3215, 0.02834, 0.3209, 0.02994, 0.3237, 0.151, 0.2037, 0.1525, 0.2062, 0.1488, 0.2063, 0.1484, 0.2033, 0.2549, 0.4941, 0.2491, 0.4939, 0.2491, 0.4904, 0.2549, 0.486, 0.171, 0.4153, 0.174, 0.4153, 0.1741, 0.42, 0.1711, 0.4201, 0.06746, 0.2438, 0.06061, 0.2438, 0.06062, 0.2393, 0.06747, 0.2394, 0.02775, 0.2437, 0.02113, 0.244, 0.0214, 0.2392, 0.02799, 0.2393])
me_cube_001.materials.append(mat_material_001)
me_cube_001.update()

# ---- objects
ob_cube = bpy.data.objects.new('Cube', me_cube_001)

# ---- transforms, parenting, visibility, modifiers, constraints
ob_cube.location = (0.0, 0.2317, -1.896)
ob_cube.scale = (1.976, 1.976, 1.976)
_m = ob_cube.modifiers.new('Mirror', 'MIRROR')
_m.use_clip = True
_m = ob_cube.modifiers.new('Subdivision', 'SUBSURF')

# ---- collection membership
col_collection.objects.link(ob_cube)

# ---- scene / render settings (as saved in the file)
scene.frame_start = 1; scene.frame_end = 250; scene.frame_set(200)
scene.render.engine = 'BLENDER_EEVEE_NEXT'
scene.cycles.sampling_pattern = 'TABULATED_SOBOL'
scene.cycles.use_light_tree = False
scene.view_settings.view_transform = 'Filmic'
bpy.context.view_layer.update()

# ---- added for rendering (the .blend has no active camera and no usable light): camera, sun
cam_auto = bpy.data.cameras.new('AutoCamera')
cam_auto.lens = 50.0
cam_auto.sensor_width = 36.0
cam_auto.clip_end = 1000.0
ob_auto_camera = bpy.data.objects.new('AutoCamera', cam_auto)
scene.collection.objects.link(ob_auto_camera)
ob_auto_camera.location = (22.335, -27.0944, 28.4234)
ob_auto_camera.rotation_euler = (1.09748, -7.21219e-08, 0.694738)
scene.camera = ob_auto_camera
light_auto_sun = bpy.data.lights.new('AutoSun', 'SUN')
light_auto_sun.energy = 3.0
light_auto_sun.angle = 0.0523599
ob_auto_sun = bpy.data.objects.new('AutoSun', light_auto_sun)
scene.collection.objects.link(ob_auto_sun)
ob_auto_sun.rotation_euler = (0.872665, 0.174533, 0.523599)
bpy.context.view_layer.update()

